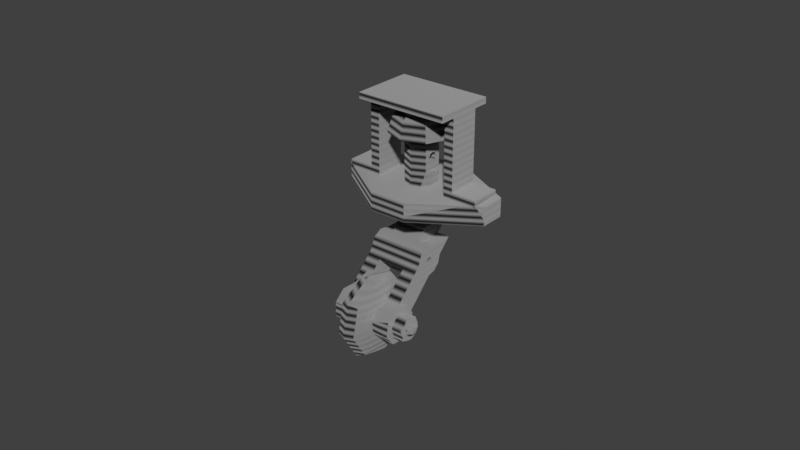 # Source: the_koleso_vedomoe_1.blend  (saved by Blender 4.1.23; exported with 4.5.12 LTS)
import bpy
from mathutils import Matrix  # noqa: F401  (used for matrix-valued properties, if any)

bpy.ops.wm.read_factory_settings(use_empty=True)
scene = bpy.context.scene
scene.name = 'Scene'

# ---- collections
col_collection = bpy.data.collections.new('Collection'); scene.collection.children.link(col_collection)

# ---- materials (node trees are filled in below, after node groups)
mat_material = bpy.data.materials.new('Material')
mat_material.use_transparent_shadow = False

# ---- material node trees
mat_material.use_nodes = True; mat_material.node_tree.nodes.clear()
_N = mat_material.node_tree.nodes; _L = mat_material.node_tree.links
n0 = _N.new('ShaderNodeBsdfPrincipled'); n0.name = 'Principled BSDF'; n0.location = (10, 300)
n0.distribution = 'GGX'
n0.subsurface_method = 'RANDOM_WALK_SKIN'
n0.inputs[2].default_value = 1.0
n0.inputs[3].default_value = 1.45
n0.inputs[27].default_value = (0.0, 0.0, 0.0, 1.0)
n0.inputs[28].default_value = 1.0
n1 = _N.new('ShaderNodeOutputMaterial'); n1.name = 'Material Output'; n1.location = (300, 300)
n2 = _N.new('ShaderNodeBump'); n2.name = 'Bump'; n2.location = (-231, -162)
n2.inputs[1].default_value = 1.0
n2.inputs[2].default_value = 1.0
n3 = _N.new('ShaderNodeTexWave'); n3.name = 'Wave Texture'; n3.location = (-453, -74)
n3.inputs[1].default_value = 150.0
n4 = _N.new('ShaderNodeValToRGB'); n4.name = 'Color Ramp'; n4.location = (-288, 121)
while len(n4.color_ramp.elements) > 1: n4.color_ramp.elements.remove(n4.color_ramp.elements[-1])
n4.color_ramp.elements[0].position = 0.0; n4.color_ramp.elements[0].color = (0.0, 0.0, 0.0, 1.0)
_e = n4.color_ramp.elements.new(1.0); _e.color = (1.0, 1.0, 1.0, 1.0)
n5 = _N.new('ShaderNodeMapping'); n5.name = 'Mapping'; n5.location = (-674, -69)
n5.inputs[2].default_value = (0.0, 1.571, 0.0)
n6 = _N.new('ShaderNodeTexCoord'); n6.name = 'Texture Coordinate'; n6.location = (-872, -56)
_L.new(n0.outputs[0], n1.inputs[0])
_L.new(n2.outputs[0], n0.inputs[5])
_L.new(n3.outputs[0], n2.inputs[4])
_L.new(n3.outputs[0], n4.inputs[0])
_L.new(n4.outputs[0], n0.inputs[1])
_L.new(n5.outputs[0], n3.inputs[0])
_L.new(n6.outputs[3], n5.inputs[0])
n1.is_active_output = True

# ---- world
world_world = bpy.data.worlds.new('World'); scene.world = world_world
world_world.use_nodes = True; world_world.node_tree.nodes.clear()
_N = world_world.node_tree.nodes; _L = world_world.node_tree.links
n0 = _N.new('ShaderNodeOutputWorld'); n0.name = 'World Output'; n0.location = (300, 300)
n1 = _N.new('ShaderNodeBackground'); n1.name = 'Background'; n1.location = (10, 300)
n1.inputs[0].default_value = (0.05088, 0.05088, 0.05088, 1.0)
_L.new(n1.outputs[0], n0.inputs[0])
n0.is_active_output = True
world_world.color = (0.05088, 0.05088, 0.05088)
world_world.use_sun_shadow = False
world_world.sun_shadow_jitter_overblur = 0.0

# ---- meshes
me_1 = bpy.data.meshes.new('колёсико для импорта_1')
me_1.from_pydata([(0.002029, -0.01218, -0.03585), (0.002029, -0.02129, -0.03371), (-0.0007991, -0.02198, -0.03466), (-0.0007991, -0.01199, -0.03701), (0.002029, -0.02622, -0.02575), (-0.0007991, -0.02737, -0.02594), (0.002029, -0.02407, -0.01664), (-0.0007991, -0.02502, -0.01595), (0.002029, -0.01612, -0.01171), (-0.0007991, -0.0163, -0.01056), (0.002029, -0.007005, -0.01386), (-0.0007991, -0.006321, -0.01291), (0.002029, -0.00208, -0.02182), (-0.0007991, -0.0009235, -0.02163), (-0.003627, -0.01218, -0.03585), (-0.003627, -0.02129, -0.03371), (-0.003627, -0.02622, -0.02575), (-0.003627, -0.02407, -0.01664), (-0.003627, -0.01612, -0.01171), (-0.003627, -0.007005, -0.01386), (-0.003627, -0.00208, -0.02182), (0.003201, -0.004872, -0.02227), (0.003201, -0.00652, -0.02927), (0.002437, -0.004612, -0.03065), (0.000437, -0.003433, -0.0315), (-0.002035, -0.003433, -0.0315), (-0.004035, -0.004612, -0.03065), (-0.004799, -0.00652, -0.02927), (-0.004799, -0.004872, -0.02227), (-0.004799, -0.008658, -0.01615), (-0.004799, -0.01566, -0.0145), (-0.004799, -0.02178, -0.01829), (-0.004799, -0.02343, -0.02529), (-0.004799, -0.01964, -0.03141), (-0.004799, -0.01264, -0.03306), (0.003201, -0.01264, -0.03306), (0.003201, -0.01964, -0.03141), (0.003201, -0.02343, -0.02529), (0.003201, -0.02178, -0.01829), (0.003201, -0.01566, -0.0145), (0.003201, -0.008658, -0.01615), (0.003886, 0.01416, 0.01172), (-0.0006991, 0.01565, 0.01172), (0.006719, 0.01026, 0.01172), (0.006719, 0.00544, 0.01172), (0.003886, 0.00154, 0.01172), (-0.0006991, 5.08e-05, 0.01172), (-0.0006991, -0.002349, 0.0117), (-0.007912, 0.0006383, 0.0117), (-0.0109, 0.007851, 0.0117), (-0.007912, 0.01506, 0.0117), (-0.0006991, 0.01805, 0.0117), (0.006513, 0.0006383, 0.0117), (0.009501, 0.007851, 0.0117), (0.006513, 0.01506, 0.0117), (-0.0006991, 0.002851, 0.01172), (-0.0006991, 0.002851, -0.0007819), (-0.0006991, 0.002851, -0.001782), (-0.0006991, 0.005562, -0.00907), (-0.0006991, 0.000512, -0.004121), (-0.0006991, -0.004437, -0.00907), (-0.0006991, -0.006043, -0.01068), (-0.0006991, -0.001043, -0.01568), (-0.0006991, 0.0005125, -0.01412), (-0.0006991, 0.003048, -0.01346), (-0.0006991, 0.004901, -0.01161), (-0.0006991, 0.01285, -0.001782), (-0.0006991, 0.01285, 0.01172), (-0.0006991, 0.01285, 0.02722), (-0.0006991, 0.002851, 0.02722), (0.00224, 0.003806, 0.01172), (0.004056, 0.006306, 0.01172), (0.004056, 0.009396, 0.01172), (0.00224, 0.0119, 0.01172), (-0.0127, 0.01285, 0.0117), (-0.0127, 0.002851, 0.0117), (-0.006699, -0.007649, 0.0117), (0.005301, -0.007649, 0.0117), (0.02126, 0.002851, 0.0117), (0.0113, 0.002851, 0.0117), (0.0113, 0.01285, 0.0117), (0.0223, 0.01285, 0.0117), (0.004301, 0.02335, 0.0117), (0.0243, 0.004851, 0.0117), (0.0243, 0.01285, 0.0117), (-0.0107, 0.02335, 0.0117), (-0.0257, 0.01285, 0.0117), (-0.0237, 0.01285, 0.0117), (-0.0257, 0.004851, 0.0117), (0.003272, 0.01089, 0.01617), (0.004301, 0.007851, 0.01617), (0.003272, 0.004813, 0.01617), (0.003272, 0.004813, 0.02417), (0.00224, 0.003806, 0.02722), (0.004056, 0.006306, 0.02722), (0.004301, 0.007851, 0.02417), (0.004056, 0.009396, 0.02722), (0.003272, 0.01089, 0.02417), (0.00224, 0.0119, 0.02722), (0.002837, 0.01139, -0.0007419), (0.004301, 0.007851, -0.0007585), (0.002836, 0.004315, -0.0007751), (0.004301, 0.009782, -0.004851), (0.008301, 0.009782, -0.004851), (0.008301, 0.005562, -0.00907), (0.004301, 0.01285, -0.001782), (0.008301, 0.004901, -0.01161), (0.008301, 0.003048, -0.01346), (0.008301, 0.0005125, -0.01412), (0.003801, -0.001043, -0.01568), (0.008301, -0.008221, -0.02285), (0.003801, -0.008221, -0.02285), (0.003801, -0.006043, -0.01068), (0.008301, -0.01322, -0.01785), (0.008301, -0.004437, -0.00907), (0.003801, -0.01322, -0.01785), (0.004301, 0.001889, -0.0043), (0.004301, 0.000512, -0.004121), (0.008301, -0.0002113, -0.004181), (0.008301, -0.00322, -0.005851), (0.008301, 0.003164, -0.004851), (0.004301, 0.003164, -0.004851), (0.004301, 0.002851, -0.001782), (0.004301, 0.002851, -0.0007819), (0.008301, 0.001563, -0.00912), (0.008301, 0.00127, -0.008413), (0.008301, 0.0005625, -0.00812), (0.008301, -0.0001446, -0.008413), (0.008301, -0.0004375, -0.00912), (0.008301, -0.0001446, -0.009828), (0.008301, 0.0005625, -0.01012), (0.008301, 0.00127, -0.009828), (0.003272, 0.00679, 0.02123), (0.003272, 0.006351, 0.02017), (0.003272, 0.007851, 0.02167), (0.003272, 0.008911, 0.02123), (0.003272, 0.009351, 0.02017), (0.003272, 0.008911, 0.01911), (0.003272, 0.007851, 0.01867), (0.003272, 0.00679, 0.01911), (-0.0107, 0.02335, 0.005701), (0.004301, 0.02335, 0.005701), (0.0243, 0.01285, 0.005701), (0.0243, 0.004851, 0.005701), (0.005301, -0.007649, 0.005701), (-0.006699, -0.007649, 0.005701), (-0.0257, 0.004851, 0.005701), (-0.0257, 0.01285, 0.005701), (-0.0237, 0.002851, 0.0117), (-0.02266, 0.002851, 0.0117), (-0.0237, 0.002851, 0.0137), (-0.0157, 0.002851, 0.0137), (-0.0127, 0.002851, 0.03632), (-0.0157, 0.002851, 0.03632), (-0.0237, 0.003535, 0.0117), (0.0223, 0.003535, 0.0117), (0.0113, 0.002851, 0.03632), (0.0143, 0.002851, 0.0137), (0.0223, 0.002851, 0.0117), (0.0223, 0.002851, 0.0137), (0.0143, 0.002851, 0.03632), (0.0113, 0.01285, 0.03632), (0.0223, 0.01285, 0.0137), (0.0143, 0.01285, 0.0137), (0.0143, 0.01285, 0.03632), (-0.0237, 0.01285, 0.0137), (-0.0157, 0.01285, 0.0137), (-0.0127, 0.01285, 0.03632), (-0.0157, 0.01285, 0.03632), (0.004301, 0.01285, -0.000735), (0.008301, -0.01213, -0.01813), (0.008301, -0.01111, -0.01861), (0.008301, -0.009189, -0.02041), (0.003801, -0.009073, -0.02698), (0.009301, -0.008343, -0.02227), (0.009301, -0.01111, -0.01861), (0.009301, -0.008975, -0.02682), (0.009301, -0.01264, -0.02959), (0.003801, -0.01243, -0.02953), (0.009301, -0.01719, -0.02896), (0.003801, -0.01663, -0.02924), (0.009301, -0.01996, -0.02529), (0.003801, -0.01961, -0.02626), (0.009301, -0.01932, -0.02074), (0.003801, -0.0199, -0.02206), (0.009301, -0.01566, -0.01798), (0.003801, -0.01735, -0.01871), (0.003447, 0.007851, 0.03632), (0.0143, 0.01785, 0.03632), (-0.0006991, 0.012, 0.03632), (-0.0157, 0.01785, 0.03632), (-0.004845, 0.007851, 0.03632), (-0.0157, -0.002149, 0.03632), (-0.0006991, 0.003705, 0.03632), (0.0143, -0.002149, 0.03632), (0.002233, 0.01078, 0.03632), (0.002233, 0.004919, 0.03632), (-0.003631, 0.004919, 0.03632), (-0.003631, 0.01078, 0.03632), (-0.0157, -0.002149, 0.03832), (-0.0157, 0.01785, 0.03832), (0.0143, 0.01785, 0.03832), (0.0143, -0.002149, 0.03832), (0.005248, 0.0138, 0.03263), (-0.0006991, 0.01626, 0.03263), (0.007711, 0.007851, 0.03263), (0.005248, 0.001904, 0.03263), (-0.0006991, -0.0005593, 0.03263), (-0.006646, 0.001904, 0.03263), (-0.009109, 0.007851, 0.03263), (-0.006646, 0.0138, 0.03263), (0.006372, 0.01492, 0.02722), (-0.0006991, 0.01785, 0.02722), (0.009301, 0.007851, 0.02722), (0.006372, 0.0007797, 0.02722), (-0.0006991, -0.002149, 0.02722), (-0.00777, 0.0007797, 0.02722), (-0.0107, 0.007851, 0.02722), (-0.00777, 0.01492, 0.02722), (-0.0006991, 0.01695, 0.02722), (0.005736, 0.01429, 0.02722), (0.005736, 0.001416, 0.02722), (-0.0006991, -0.001249, 0.02722), (-0.007134, 0.001416, 0.02722), (-0.009799, 0.007851, 0.02722), (-0.007134, 0.01429, 0.02722), (0.008401, 0.007851, 0.02722), (-0.01105, -0.01748, -0.02487), (-0.01105, -0.01573, -0.0269), (-0.0107, -0.01573, -0.0269), (-0.0107, -0.01748, -0.02487), (-0.01105, -0.01306, -0.02711), (-0.0107, -0.01306, -0.02711), (-0.01105, -0.01103, -0.02536), (-0.0107, -0.01103, -0.02536), (-0.01105, -0.01082, -0.02269), (-0.0107, -0.01082, -0.02269), (-0.01105, -0.01257, -0.02066), (-0.0107, -0.01257, -0.02066), (-0.01105, -0.01524, -0.02046), (-0.0107, -0.01524, -0.02046), (-0.01105, -0.01727, -0.0222), (-0.0107, -0.01727, -0.0222), (-0.0107, -0.0162, -0.01814), (-0.0107, -0.01161, -0.01835), (-0.0107, -0.00851, -0.02173), (-0.0107, -0.008713, -0.02632), (-0.0107, -0.0121, -0.02942), (-0.0107, -0.01669, -0.02922), (-0.0107, -0.01979, -0.02583), (-0.0107, -0.01959, -0.02124), (-0.009699, -0.01161, -0.01835), (-0.009699, -0.009353, -0.02018), (-0.009699, -0.008221, -0.02285), (-0.005199, -0.008221, -0.02285), (-0.005199, -0.009073, -0.02698), (-0.005199, -0.01243, -0.02953), (-0.005199, -0.01663, -0.02924), (-0.005199, -0.01322, -0.01785), (-0.009699, -0.01322, -0.01785), (-0.009699, -0.0124, -0.01804), (0.009301, -0.01419, -0.02046), (0.009301, -0.01183, -0.0214), (0.009301, -0.01082, -0.02374), (0.009301, -0.01177, -0.02611), (0.009301, -0.01411, -0.02711), (0.009301, -0.01647, -0.02616), (0.009301, -0.01653, -0.02146), (-0.009699, 0.0005125, -0.01412), (-0.009699, 0.0005625, -0.01012), (-0.009699, 0.003048, -0.01346), (-0.009699, 0.00127, -0.009828), (-0.009699, 0.004901, -0.01161), (-0.009699, 0.001563, -0.00912), (-0.009699, 0.005562, -0.00907), (-0.009699, 0.003164, -0.004851), (-0.009699, 0.009782, -0.004851), (-0.009699, 0.0005625, -0.00812), (-0.009699, -0.0002113, -0.004181), (-0.009699, -0.0001446, -0.008413), (-0.009699, -0.00322, -0.005851), (-0.009699, -0.0004375, -0.00912), (-0.009699, -0.004437, -0.00907), (-0.009699, -0.0001446, -0.009828), (-0.009699, 0.00127, -0.008413), (-0.005199, -0.001043, -0.01568), (-0.005199, -0.006043, -0.01068), (0.009402, -0.01328, -0.02039), (0.009715, -0.01132, -0.02089), (0.009715, -0.01524, -0.01989), (0.009402, -0.01665, -0.02134), (0.009715, -0.01806, -0.02278), (0.009402, -0.01752, -0.02473), (0.009715, -0.01697, -0.02667), (0.009402, -0.01502, -0.02717), (0.009715, -0.01306, -0.02767), (0.009402, -0.01165, -0.02623), (0.009715, -0.01023, -0.02478), (0.009402, -0.01078, -0.02284), (-0.005699, 0.000512, -0.004121), (-0.005699, 0.001889, -0.0043), (-0.005699, 0.003164, -0.004851), (-0.005699, 0.009782, -0.004851), (-0.005699, 0.01285, -0.001782), (0.01289, -0.01132, -0.02089), (0.0132, -0.01078, -0.02284), (0.01289, -0.01023, -0.02478), (0.0132, -0.01165, -0.02623), (0.01289, -0.01306, -0.02767), (0.0132, -0.01502, -0.02717), (0.01289, -0.01697, -0.02667), (0.0132, -0.01752, -0.02473), (0.01289, -0.01806, -0.02278), (0.0132, -0.01665, -0.02134), (0.01289, -0.01524, -0.01989), (0.0132, -0.01328, -0.02039), (-0.005699, 0.002851, -0.001782), (-0.005699, 0.007851, -0.0007585), (-0.005699, 0.01285, -0.000735), (-0.005699, 0.002851, -0.0007819), (-0.0007323, 0.01285, -0.000735), (-0.004235, 0.01139, -0.0007419), (-0.004235, 0.004315, -0.0007751), (-0.005284, 0.01416, 0.01172), (-0.008117, 0.01026, 0.01172), (-0.008117, 0.00544, 0.01172), (-0.005284, 0.00154, 0.01172), (-0.003638, 0.003806, 0.01172), (-0.005454, 0.006306, 0.01172), (-0.005454, 0.009396, 0.01172), (-0.003638, 0.0119, 0.01172), (-0.00467, 0.01089, 0.01617), (-0.005699, 0.007851, 0.01617), (-0.00467, 0.004813, 0.01617), (-0.003638, 0.003806, 0.02722), (-0.00467, 0.004813, 0.02417), (-0.005454, 0.006306, 0.02722), (-0.005454, 0.009396, 0.02722), (-0.005699, 0.007851, 0.02417), (-0.003638, 0.0119, 0.02722), (-0.00467, 0.01089, 0.02417), (-0.004676, 0.00679, 0.01911), (-0.004676, 0.007851, 0.01867), (-0.004676, 0.008911, 0.01911), (-0.004676, 0.009351, 0.02017), (-0.004676, 0.008911, 0.02123), (-0.004676, 0.007851, 0.02167), (-0.004676, 0.006351, 0.02017), (-0.004676, 0.00679, 0.02123), (0.0133, -0.01225, -0.02316), (0.0133, -0.01237, -0.02469), (0.0133, -0.01353, -0.02568), (0.0133, -0.01505, -0.02557), (0.0133, -0.01605, -0.0244), (0.0133, -0.01593, -0.02288), (0.0133, -0.01477, -0.02188), (0.0133, -0.01324, -0.022), (0.01355, -0.01477, -0.02188), (0.01355, -0.01324, -0.022), (0.01355, -0.01225, -0.02316), (0.01355, -0.01237, -0.02469), (0.01355, -0.01353, -0.02568), (0.01355, -0.01505, -0.02557), (0.01355, -0.01605, -0.0244), (0.01355, -0.01593, -0.02288), (0.0143, -0.01358, -0.02267), (0.0143, -0.01454, -0.02259), (0.0143, -0.01296, -0.02339), (0.0143, -0.01303, -0.02435), (0.0143, -0.01376, -0.02497), (0.0143, -0.01471, -0.0249), (0.0143, -0.01534, -0.02417), (0.0143, -0.01526, -0.02322), (-0.005028, -0.0162, -0.01814), (-0.005028, -0.01979, -0.02583), (-0.005028, -0.01959, -0.02124), (0.003801, -0.01634, -0.02159), (0.003801, -0.01725, -0.02378), (-0.0006991, 0.002851, 0.005697), (0.002837, 0.01139, 0.005737), (0.004301, 0.007851, 0.00572), (0.002836, 0.004315, 0.005704), (-0.005699, 0.007851, 0.00572), (-0.0007323, 0.01285, 0.005744), (-0.004235, 0.01139, 0.005737), (-0.004235, 0.004315, 0.005704)], [(177, 294)], [(7, 5, 4, 6), (2, 15, 14, 3), (6, 4, 37, 38), (8, 6, 38, 39), (19, 18, 9, 11), (20, 19, 11, 13), (10, 8, 39, 40), (17, 18, 30, 31), (13, 12, 23, 24), (3, 14, 26, 25), (20, 13, 25, 26), (24, 25, 13), (23, 12, 21, 22), (14, 34, 27, 26), (14, 15, 33, 34), (18, 19, 29, 30), (0, 3, 24, 23), (19, 20, 28, 29), (0, 23, 22, 35), (25, 24, 3), (13, 11, 10, 12), (27, 28, 20, 26), (10, 11, 9, 8), (4, 5, 2, 1), (9, 7, 6, 8), (40, 21, 10), (12, 10, 21), (186, 115, 39), (186, 38, 184), (38, 186, 39), (184, 38, 37, 182), (2, 3, 0, 1), (111, 21, 40, 39, 115), (175, 288, 298, 174), (9, 18, 17, 7), (7, 17, 16, 5), (42, 51, 50, 323), (41, 54, 51, 42), (41, 42, 67, 73), (117, 59, 119), (119, 280, 60), (273, 124, 125, 284), (130, 269, 283, 129), (89, 67, 68), (60, 280, 282), (130, 131, 271, 269), (340, 344, 345, 346), (128, 129, 283, 281), (131, 124, 273, 271), (326, 46, 55, 327), (325, 326, 327, 328), (70, 45, 44, 71), (323, 324, 329, 330), (324, 325, 328, 329), (74, 75, 49), (75, 149, 76), (76, 77, 47), (77, 78, 79), (79, 80, 53), (80, 81, 82), (81, 155, 83), (83, 84, 81), (84, 82, 81), (82, 85, 51), (85, 86, 87), (86, 88, 87), (88, 154, 87), (87, 74, 85), (50, 51, 85), (51, 54, 82), (54, 53, 80), (53, 52, 79), (52, 47, 77), (47, 48, 76), (48, 49, 75), (49, 50, 74), (75, 76, 48), (77, 79, 52), (80, 82, 54), (85, 74, 50), (89, 72, 73), (90, 71, 72), (91, 70, 71), (91, 55, 70), (91, 69, 55), (92, 93, 69), (92, 94, 93), (95, 96, 94), (97, 98, 96), (97, 68, 98), (96, 95, 97), (94, 92, 95), (69, 91, 92), (71, 90, 91), (72, 89, 90), (68, 97, 89), (69, 93, 221, 222), (225, 219, 68, 339), (259, 258, 286, 282), (94, 96, 220, 226), (66, 58, 302, 303), (104, 58, 102, 103), (142, 84, 83, 143), (154, 150, 165, 87), (166, 74, 87, 165), (253, 268, 285, 254), (286, 285, 62, 61), (109, 108, 110, 111), (116, 117, 118), (219, 220, 98, 68), (119, 118, 117), (118, 120, 116), (120, 121, 116), (122, 57, 59), (59, 117, 122), (56, 57, 122), (122, 123, 56), (125, 126, 277, 284), (279, 277, 126, 127), (281, 279, 127, 128), (251, 282, 268, 252), (64, 65, 106, 107), (119, 60, 114), (59, 280, 119), (149, 150, 148), (149, 151, 150), (152, 153, 151), (151, 75, 152), (151, 149, 75), (149, 154, 146), (88, 146, 154), (146, 88, 86, 147), (58, 65, 272, 274), (155, 78, 143), (84, 142, 141, 82), (143, 83, 155), (156, 79, 157), (79, 78, 157), (158, 159, 78), (159, 157, 78), (157, 160, 156), (161, 80, 79), (79, 156, 161), (59, 299, 280), (80, 161, 163), (161, 164, 163), (155, 81, 162), (162, 159, 155), (159, 158, 155), (144, 143, 78, 77), (145, 76, 149, 146), (64, 63, 268, 270), (140, 147, 86, 85), (65, 64, 270, 272), (154, 148, 150), (166, 167, 74), (166, 168, 167), (81, 80, 163, 162), (152, 75, 74), (74, 167, 152), (89, 97, 136), (97, 92, 134), (92, 91, 133), (91, 89, 138), (139, 133, 91), (133, 132, 92), (132, 134, 92), (134, 135, 97), (135, 136, 97), (136, 137, 89), (137, 138, 89), (138, 139, 91), (90, 89, 91), (95, 92, 97), (123, 101, 56), (123, 100, 101), (169, 99, 100), (169, 320, 99), (120, 103, 102, 121), (122, 117, 116), (116, 121, 122), (121, 102, 100), (102, 105, 100), (105, 169, 100), (100, 123, 122), (122, 121, 100), (301, 302, 276, 275), (170, 171, 114), (171, 172, 114), (172, 110, 108), (108, 107, 130), (107, 106, 131), (106, 104, 124), (104, 103, 120), (120, 118, 126), (118, 119, 127), (119, 114, 128), (114, 113, 170), (125, 124, 104), (124, 131, 106), (131, 130, 107), (130, 129, 108), (129, 128, 114), (128, 127, 119), (127, 126, 118), (126, 125, 120), (114, 172, 108), (104, 120, 125), (108, 129, 114), (180, 178, 177, 179), (110, 172, 174), (172, 171, 175), (175, 174, 172), (174, 176, 110), (110, 176, 173, 111), (182, 180, 179, 181), (186, 185, 113, 115), (186, 184, 183, 185), (185, 175, 113), (175, 171, 170), (170, 113, 175), (296, 295, 177), (115, 112, 109), (185, 289, 287, 175), (288, 175, 287), (115, 109, 111), (184, 182, 181, 183), (187, 161, 156), (188, 164, 161), (189, 190, 188), (167, 168, 190), (191, 152, 167), (192, 153, 152), (193, 194, 192), (156, 160, 194), (188, 195, 189), (161, 187, 195), (156, 196, 187), (194, 193, 196), (192, 197, 193), (152, 191, 197), (167, 198, 191), (190, 189, 198), (195, 188, 161), (198, 167, 190), (197, 192, 152), (196, 156, 194), (168, 166, 151), (151, 153, 168), (153, 192, 199), (205, 203, 195, 187), (200, 190, 168), (165, 150, 151), (151, 166, 165), (149, 148, 154), (158, 78, 155), (162, 163, 157), (157, 159, 162), (160, 157, 163), (163, 164, 160), (164, 188, 201), (194, 202, 199, 192), (202, 194, 160), (37, 36, 180, 182), (173, 22, 21, 111), (181, 177, 293), (190, 200, 201, 188), (204, 210, 198, 189), (206, 205, 187, 196), (207, 206, 196, 193), (203, 204, 189, 195), (218, 217, 209, 210), (61, 62, 109, 112), (209, 208, 197, 191), (210, 209, 191, 198), (211, 212, 204, 203), (215, 214, 206, 207), (216, 215, 207, 208), (160, 164, 201, 202), (208, 207, 193, 197), (212, 218, 210, 204), (213, 211, 203, 205), (168, 153, 199, 200), (177, 176, 174), (218, 212, 219), (212, 211, 220), (211, 213, 220), (213, 214, 221), (214, 215, 222), (215, 216, 223), (216, 217, 224), (217, 218, 225), (220, 219, 212), (219, 225, 218), (225, 224, 217), (224, 223, 216), (223, 222, 215), (222, 221, 214), (221, 226, 213), (226, 220, 213), (336, 224, 225, 337), (98, 220, 96), (221, 94, 226), (202, 201, 199), (200, 199, 201), (94, 221, 93), (339, 337, 225), (293, 294, 309, 310), (227, 228, 229), (227, 229, 230), (228, 231, 232), (228, 232, 229), (231, 233, 234), (231, 234, 232), (233, 235, 236), (233, 236, 234), (235, 237, 238), (235, 238, 236), (237, 239, 240), (237, 240, 238), (239, 241, 242), (239, 242, 240), (241, 227, 230), (241, 230, 242), (228, 241, 237, 233), (229, 232, 247, 248), (242, 230, 249, 250), (230, 229, 248, 249), (234, 236, 245, 246), (240, 242, 250, 243), (236, 238, 244, 245), (16, 17, 31, 32), (232, 234, 246, 247), (237, 235, 233), (241, 239, 237), (228, 227, 241), (238, 240, 243, 244), (233, 231, 228), (255, 246, 253, 254), (244, 251, 252), (252, 253, 245), (248, 247, 256, 257), (249, 248, 257, 374), (247, 246, 255, 256), (178, 173, 176, 177), (259, 260, 244), (260, 251, 244), (244, 243, 259), (246, 245, 253), (245, 244, 252), (180, 36, 35, 178), (178, 35, 22, 173), (181, 179, 177), (252, 268, 253), (269, 270, 268), (271, 272, 270), (273, 274, 272), (275, 276, 274), (277, 278, 275), (279, 280, 278), (281, 282, 280), (260, 259, 282), (282, 251, 260), (272, 271, 273), (270, 269, 271), (268, 283, 269), (282, 281, 283), (280, 279, 281), (278, 277, 279), (275, 284, 277), (274, 273, 284), (284, 275, 274), (282, 283, 268), (274, 276, 302, 58), (102, 58, 66, 105), (254, 285, 286), (286, 258, 254), (112, 114, 60, 61), (112, 115, 113, 114), (287, 288, 262), (261, 289, 287), (267, 290, 289), (267, 291, 290), (266, 293, 292), (266, 294, 293), (265, 295, 294), (264, 296, 295), (264, 297, 296), (263, 298, 297), (262, 288, 298), (298, 263, 262), (297, 264, 263), (295, 265, 264), (294, 266, 265), (289, 261, 267), (287, 262, 261), (286, 61, 60, 282), (299, 278, 280), (300, 275, 278), (300, 301, 275), (278, 299, 300), (63, 108, 109, 62), (303, 318, 320, 66), (63, 62, 285, 268), (65, 58, 104, 106), (144, 77, 76, 145), (63, 64, 107, 108), (288, 287, 315, 304), (296, 297, 306, 307), (289, 290, 313, 314), (294, 295, 308, 309), (298, 288, 304, 305), (292, 293, 310, 311), (295, 296, 307, 308), (290, 291, 312, 313), (371, 372, 364, 363), (287, 289, 314, 315), (291, 292, 311, 312), (297, 298, 305, 306), (316, 300, 299), (316, 301, 300), (317, 302, 301), (317, 303, 302), (317, 318, 303), (316, 319, 317), (317, 301, 316), (299, 59, 57), (57, 316, 299), (320, 169, 105, 66), (72, 43, 41, 73), (89, 73, 67), (217, 216, 208, 209), (55, 46, 45, 70), (71, 44, 43, 72), (42, 323, 330, 67), (68, 67, 331), (67, 330, 331), (330, 329, 331), (329, 328, 332), (328, 327, 333), (327, 55, 333), (55, 69, 333), (69, 334, 335), (334, 336, 335), (336, 337, 338), (337, 339, 340), (339, 68, 340), (331, 340, 68), (340, 338, 337), (338, 335, 336), (335, 333, 69), (333, 332, 328), (332, 331, 329), (206, 214, 213, 205), (319, 316, 57), (57, 56, 319), (304, 315, 356, 349), (305, 304, 349), (309, 308, 351, 352), (355, 313, 354), (314, 313, 355), (85, 82, 141, 140), (305, 349, 350, 306), (310, 352, 353, 311), (319, 56, 322), (322, 317, 319), (318, 317, 321), (321, 320, 318), (338, 340, 335), (335, 346, 348, 347), (133, 139, 341, 347), (137, 136, 344, 343), (132, 133, 347, 348), (136, 135, 345, 344), (139, 138, 342, 341), (138, 137, 343, 342), (135, 134, 346, 345), (134, 132, 348, 346), (332, 333, 331), (308, 307, 350, 351), (313, 312, 354), (310, 309, 352), (312, 311, 353, 354), (307, 306, 350), (357, 358, 356), (357, 356, 355), (358, 359, 349), (358, 349, 356), (359, 360, 350), (359, 350, 349), (360, 361, 351), (360, 351, 350), (361, 362, 352), (361, 352, 351), (362, 363, 353), (362, 353, 352), (363, 364, 354), (363, 354, 353), (364, 357, 355), (364, 355, 354), (365, 367, 359, 358), (367, 368, 360, 359), (368, 369, 361, 360), (369, 370, 362, 361), (370, 371, 363, 362), (372, 366, 357, 364), (366, 365, 358, 357), (367, 365, 366), (366, 368, 367), (366, 369, 368), (366, 370, 369), (366, 371, 370), (366, 372, 371), (5, 16, 15, 2), (32, 33, 15, 16), (254, 29, 28), (29, 254, 258), (255, 27, 34, 256), (257, 256, 34, 33), (255, 254, 28, 27), (1, 0, 35, 36), (37, 4, 1, 36), (355, 356, 315, 314), (243, 250, 375, 373), (250, 249, 374, 375), (259, 243, 373, 258), (373, 30, 29, 258), (31, 30, 373, 375), (31, 375, 374, 32), (257, 33, 32, 374), (290, 183, 181, 291), (289, 185, 183, 290), (291, 181, 293, 292), (297, 174, 298), (293, 177, 295, 294), (296, 177, 174, 297), (346, 335, 340), (340, 331, 344), (344, 331, 342, 343), (335, 347, 333), (347, 341, 342, 333), (331, 333, 342), (43, 44, 53), (53, 44, 52), (53, 54, 43), (43, 54, 41), (323, 50, 49, 324), (325, 324, 49), (48, 326, 325, 49), (326, 48, 47, 46), (45, 46, 47, 52), (44, 45, 52), (334, 69, 222, 223), (224, 336, 334, 223), (317, 322, 385, 382), (56, 101, 381, 378), (322, 56, 378, 385), (101, 100, 380, 381), (100, 99, 379, 380), (99, 320, 383, 379), (321, 317, 382, 384), (320, 321, 384, 383), (146, 147, 382, 385), (146, 385, 145), (145, 385, 378, 144), (378, 381, 144), (144, 381, 143), (381, 380, 143), (143, 380, 142), (380, 379, 142), (142, 379, 383, 141), (141, 383, 384, 140), (140, 384, 382, 147)])
me_1.polygons.foreach_set('use_smooth', [1, 1, 1, 1, 1, 1, 1, 1, 1, 1, 1, 1, 1, 1, 1, 1, 1, 1, 1, 1, 1, 1, 1, 1, 1, 1, 1, 1, 1, 1, 1, 1, 1, 1, 1, 1, 1, 1, 1, 1, 1, 1, 1, 1, 1, 1, 1, 1, 1, 1, 1, 1, 1, 1, 1, 1, 1, 1, 1, 1, 1, 1, 1, 1, 1, 1, 1, 1, 1, 1, 1, 1, 1, 1, 1, 1, 1, 1, 1, 1, 1, 1, 1, 1, 1, 1, 1, 1, 1, 1, 1, 1, 1, 1, 1, 1, 1, 1, 1, 1, 1, 1, 1, 1, 1, 1, 1, 1, 1, 1, 1, 1, 1, 1, 1, 1, 1, 1, 1, 1, 1, 1, 1, 1, 1, 1, 1, 1, 1, 1, 1, 1, 1, 1, 1, 1, 1, 1, 1, 1, 1, 1, 1, 1, 1, 1, 1, 1, 1, 1, 1, 1, 1, 1, 1, 1, 1, 1, 1, 1, 1, 1, 1, 1, 1, 1, 1, 1, 1, 1, 1, 1, 1, 1, 1, 1, 1, 1, 1, 1, 1, 1, 1, 1, 1, 1, 1, 1, 1, 1, 1, 1, 1, 1, 1, 1, 1, 1, 1, 1, 1, 1, 1, 1, 1, 1, 1, 1, 1, 1, 1, 1, 1, 1, 1, 1, 1, 1, 1, 1, 1, 1, 1, 1, 1, 1, 1, 1, 1, 1, 1, 1, 1, 1, 1, 1, 1, 1, 1, 1, 1, 1, 1, 1, 1, 1, 1, 1, 1, 1, 1, 1, 1, 1, 1, 1, 1, 1, 1, 1, 1, 1, 1, 1, 1, 1, 1, 1, 1, 1, 1, 1, 1, 1, 1, 1, 1, 1, 1, 1, 1, 1, 1, 1, 1, 1, 1, 1, 1, 1, 1, 1, 1, 1, 1, 1, 1, 1, 1, 1, 0, 1, 1, 1, 1, 1, 1, 1, 1, 1, 1, 1, 1, 1, 1, 1, 1, 1, 1, 1, 1, 1, 1, 1, 1, 1, 1, 1, 1, 1, 1, 1, 1, 1, 1, 1, 1, 1, 1, 1, 1, 1, 1, 1, 1, 1, 1, 1, 1, 1, 1, 1, 1, 1, 1, 1, 1, 1, 1, 1, 1, 1, 1, 1, 1, 1, 1, 1, 1, 1, 1, 1, 1, 1, 1, 1, 1, 1, 1, 1, 1, 1, 1, 1, 1, 1, 1, 1, 1, 1, 1, 1, 1, 1, 1, 1, 1, 1, 1, 1, 1, 1, 1, 1, 1, 1, 1, 1, 1, 1, 1, 1, 1, 1, 1, 1, 1, 1, 1, 1, 1, 1, 1, 1, 1, 1, 1, 1, 1, 1, 1, 1, 1, 1, 1, 1, 1, 1, 1, 1, 1, 1, 1, 1, 1, 1, 1, 1, 1, 1, 1, 1, 1, 1, 1, 1, 1, 1, 1, 1, 1, 1, 1, 1, 1, 1, 1, 1, 1, 1, 1, 1, 1, 1, 1, 1, 1, 1, 1, 1, 1, 1, 1, 1, 1, 1, 1, 1, 1, 1, 1, 1, 1, 1, 1, 1, 1, 1, 1, 1, 1, 1, 1, 1, 1, 1, 1, 1, 1, 1, 1, 1, 1, 1, 1, 1, 1, 1, 1, 1, 1, 1, 1, 1, 1, 1, 1, 1, 1, 1, 1, 1, 1, 1, 1, 1, 1, 1, 1, 1, 1, 1, 1, 1, 1, 1, 1, 1, 1, 1, 1, 1, 1, 0, 1, 1, 1, 1, 1, 1, 1, 1, 1, 1, 1, 1, 1, 1, 1, 1, 1, 1, 1])
_k = set([(0, 1), (0, 3), (0, 23), (1, 2), (1, 4), (2, 3), (2, 5), (2, 15), (3, 14), (4, 5), (4, 6), (5, 7), (5, 16), (6, 7), (6, 8), (7, 9), (7, 17), (8, 9), (8, 10), (9, 11), (9, 18), (10, 11), (10, 12), (11, 13), (11, 19), (12, 13), (12, 23), (13, 20), (14, 15), (14, 26), (15, 16), (16, 17), (17, 18), (18, 19), (19, 20), (20, 26), (23, 24), (24, 25), (25, 26), (41, 43), (42, 67), (43, 44), (44, 45), (45, 46), (46, 55), (46, 326), (47, 48), (47, 52), (48, 49), (49, 50), (50, 51), (51, 54), (52, 53), (53, 54), (55, 69), (55, 70), (55, 327), (56, 57), (56, 101), (56, 123), (56, 319), (56, 322), (57, 59), (57, 122), (57, 316), (58, 65), (58, 66), (58, 104), (58, 274), (60, 61), (61, 62), (61, 112), (61, 286), (62, 63), (62, 109), (62, 285), (63, 64), (63, 108), (63, 268), (64, 65), (64, 107), (64, 270), (65, 106), (65, 272), (66, 105), (66, 303), (67, 68), (67, 330), (68, 98), (68, 339), (69, 93), (69, 334), (70, 71), (70, 91), (71, 72), (72, 73), (73, 89), (74, 75), (74, 87), (74, 167), (75, 149), (75, 152), (76, 77), (76, 145), (77, 144), (78, 79), (78, 155), (79, 80), (79, 156), (80, 81), (80, 161), (81, 155), (81, 162), (82, 84), (82, 85), (83, 84), (83, 143), (84, 142), (85, 86), (85, 140), (86, 88), (86, 147), (87, 154), (87, 165), (88, 146), (89, 90), (89, 91), (89, 97), (90, 91), (91, 92), (92, 93), (92, 95), (92, 97), (93, 94), (94, 96), (95, 97), (96, 98), (97, 98), (99, 100), (99, 320), (100, 101), (100, 123), (100, 169), (102, 103), (102, 105), (102, 121), (103, 104), (103, 120), (104, 106), (105, 169), (106, 107), (107, 108), (108, 110), (109, 111), (109, 112), (110, 111), (110, 172), (110, 174), (111, 115), (111, 173), (112, 115), (113, 114), (113, 115), (113, 170), (113, 185), (114, 119), (115, 186), (116, 117), (116, 121), (117, 118), (117, 122), (118, 119), (118, 120), (122, 123), (124, 125), (124, 131), (125, 126), (126, 127), (127, 128), (128, 129), (129, 130), (130, 131), (132, 133), (132, 134), (133, 139), (134, 135), (135, 136), (136, 137), (137, 138), (138, 139), (140, 141), (140, 147), (141, 142), (142, 143), (143, 144), (144, 145), (145, 146), (146, 147), (148, 150), (149, 154), (150, 151), (150, 165), (151, 153), (151, 166), (152, 153), (152, 167), (153, 192), (156, 160), (156, 161), (157, 159), (157, 160), (157, 163), (158, 159), (159, 162), (160, 194), (161, 164), (162, 163), (163, 164), (164, 188), (165, 166), (166, 168), (167, 168), (168, 190), (169, 320), (170, 171), (171, 172), (172, 174), (173, 176), (173, 178), (174, 175), (174, 176), (175, 185), (176, 177), (177, 178), (177, 179), (177, 181), (177, 293), (178, 180), (179, 180), (179, 181), (180, 182), (181, 182), (181, 183), (181, 293), (182, 184), (183, 184), (183, 185), (184, 186), (185, 186), (187, 195), (187, 196), (187, 205), (188, 190), (188, 201), (189, 195), (189, 198), (189, 204), (190, 200), (191, 197), (191, 198), (191, 209), (192, 194), (192, 199), (193, 196), (193, 197), (193, 207), (194, 202), (195, 203), (196, 206), (197, 208), (198, 210), (199, 200), (199, 202), (200, 201), (201, 202), (203, 204), (203, 205), (203, 211), (204, 210), (204, 212), (205, 206), (205, 213), (206, 207), (206, 214), (207, 208), (207, 215), (208, 209), (208, 216), (209, 210), (209, 217), (210, 218), (211, 212), (211, 213), (212, 218), (213, 214), (214, 215), (215, 216), (216, 217), (217, 218), (219, 220), (219, 225), (220, 226), (221, 222), (221, 226), (222, 223), (223, 224), (224, 225), (227, 228), (227, 230), (227, 241), (228, 229), (228, 231), (229, 230), (229, 232), (230, 242), (231, 232), (231, 233), (232, 234), (233, 234), (233, 235), (234, 236), (235, 236), (235, 237), (236, 238), (237, 238), (237, 239), (238, 240), (239, 240), (239, 241), (240, 242), (241, 242), (243, 244), (243, 250), (243, 373), (244, 245), (245, 246), (245, 252), (245, 253), (246, 247), (246, 255), (247, 248), (247, 256), (248, 249), (248, 257), (249, 250), (249, 374), (250, 375), (251, 252), (251, 260), (252, 253), (253, 254), (253, 268), (254, 255), (254, 258), (254, 285), (255, 256), (256, 257), (257, 374), (258, 259), (258, 286), (258, 373), (259, 260), (259, 282), (268, 270), (269, 271), (269, 283), (270, 272), (271, 273), (272, 274), (273, 284), (274, 276), (275, 276), (275, 278), (276, 302), (277, 279), (277, 284), (278, 280), (278, 299), (279, 281), (280, 282), (281, 283), (285, 286), (287, 288), (287, 289), (288, 298), (288, 304), (289, 290), (289, 314), (290, 291), (291, 292), (291, 312), (292, 293), (293, 294), (293, 310), (294, 295), (295, 296), (295, 308), (296, 297), (297, 298), (297, 306), (299, 300), (299, 316), (300, 301), (301, 302), (302, 303), (303, 318), (304, 305), (304, 315), (305, 306), (306, 307), (307, 308), (308, 309), (309, 310), (310, 311), (311, 312), (312, 313), (313, 314), (314, 315), (316, 319), (317, 318), (317, 319), (317, 321), (317, 322), (318, 320), (320, 321), (323, 324), (324, 325), (325, 326), (327, 328), (327, 333), (328, 329), (329, 330), (330, 331), (331, 332), (331, 333), (331, 340), (332, 333), (333, 335), (334, 335), (334, 336), (335, 338), (335, 340), (336, 337), (337, 339), (338, 340), (339, 340), (341, 342), (341, 347), (342, 343), (343, 344), (344, 345), (345, 346), (346, 348), (347, 348), (349, 350), (349, 356), (349, 359), (350, 351), (350, 360), (351, 352), (351, 361), (352, 353), (352, 362), (353, 354), (353, 363), (354, 355), (354, 364), (355, 356), (355, 357), (356, 358), (357, 358), (357, 364), (357, 366), (358, 359), (358, 365), (359, 360), (359, 367), (360, 361), (360, 368), (361, 362), (361, 369), (362, 363), (362, 370), (363, 364), (363, 371), (364, 372), (365, 366), (365, 367), (366, 372), (367, 368), (368, 369), (369, 370), (370, 371), (371, 372), (373, 375), (374, 375), (378, 381), (378, 385), (379, 380), (379, 383), (380, 381), (382, 384), (382, 385)])
me_1.attributes.new('sharp_edge', 'BOOLEAN', 'EDGE').data.foreach_set('value', [ (min(e.vertices), max(e.vertices)) in _k for e in me_1.edges])
_uv = me_1.uv_layers.new(name='UVMap')
_uv.uv.foreach_set('vector', [0.8354, 0.8852, 0.8354, 0.8084, 0.8581, 0.8118, 0.8581, 0.8818, 0.7119, 0.8852, 0.6892, 0.8818, 0.6892, 0.8118, 0.7119, 0.8084, 0.5177, 0.4165, 0.5177, 0.3464, 0.539, 0.3548, 0.5392, 0.4081, 0.5653, 0.468, 0.5177, 0.4165, 0.5392, 0.4081, 0.5753, 0.4474, 0.06133, 0.8046, 0.06133, 0.8746, 0.03867, 0.8779, 0.03867, 0.8012, 0.6839, 0.8118, 0.6839, 0.8818, 0.6612, 0.8852, 0.6612, 0.8084, 0.6351, 0.4736, 0.5653, 0.468, 0.5753, 0.4474, 0.6285, 0.4516, 0.4932, 0.7115, 0.442, 0.759, 0.4336, 0.7377, 0.4726, 0.7017, 0.7374, 0.0856, 0.7147, 0.08228, 0.7101, 0.01364, 0.7281, 0.009427, 0.7972, 0.009427, 0.8199, 0.01274, 0.8245, 0.08138, 0.8065, 0.0856, 0.7601, 0.08228, 0.7374, 0.0856, 0.7466, 0.009427, 0.7646, 0.01364, 0.7281, 0.009427, 0.7466, 0.009427, 0.7374, 0.0856, 0.6969, 0.3615, 0.6902, 0.4303, 0.6704, 0.4187, 0.6786, 0.3656, 0.3611, 0.5843, 0.3727, 0.6047, 0.3376, 0.6469, 0.3197, 0.6411, 0.386, 0.5778, 0.4549, 0.5882, 0.4435, 0.6079, 0.3908, 0.6001, 0.442, 0.759, 0.3718, 0.759, 0.3802, 0.7376, 0.4336, 0.7377, 0.7746, 0.01274, 0.7972, 0.009427, 0.788, 0.0856, 0.77, 0.08138, 0.3718, 0.759, 0.3203, 0.7109, 0.3412, 0.7009, 0.3802, 0.7376, 0.6611, 0.3018, 0.6969, 0.3615, 0.6786, 0.3656, 0.6479, 0.3208, 0.8065, 0.0856, 0.788, 0.0856, 0.7972, 0.009427, 0.7678, 0.8084, 0.7678, 0.8852, 0.7452, 0.8818, 0.7452, 0.8118, 0.3376, 0.6469, 0.3412, 0.7009, 0.3203, 0.7109, 0.3197, 0.6411, 0.8298, 0.01223, 0.8525, 0.008879, 0.8525, 0.0856, 0.8298, 0.08224, 0.8861, 0.8818, 0.8634, 0.8852, 0.8634, 0.8084, 0.8861, 0.8118, 0.3133, 0.8012, 0.3133, 0.8779, 0.2906, 0.8746, 0.2906, 0.8046, 0.6285, 0.4516, 0.6704, 0.4187, 0.6351, 0.4736, 0.6902, 0.4303, 0.6351, 0.4736, 0.6704, 0.4187, 0.5722, 0.4134, 0.6002, 0.4284, 0.5753, 0.4474, 0.5722, 0.4134, 0.5392, 0.4081, 0.5599, 0.3841, 0.5392, 0.4081, 0.5722, 0.4134, 0.5753, 0.4474, 0.5599, 0.3841, 0.5392, 0.4081, 0.539, 0.3548, 0.5686, 0.3536, 0.8578, 0.0856, 0.8578, 0.008879, 0.8804, 0.01223, 0.8804, 0.08224, 0.6482, 0.4054, 0.6704, 0.4187, 0.6285, 0.4516, 0.5753, 0.4474, 0.6002, 0.4284, 0.7048, 0.03471, 0.6884, 0.0289, 0.6771, 0.01851, 0.6892, 0.004136, 0.7172, 0.8084, 0.7399, 0.8118, 0.7399, 0.8818, 0.7172, 0.8852, 0.4577, 0.8411, 0.435, 0.8377, 0.435, 0.7677, 0.4577, 0.7644, 0.177, 0.1897, 0.1949, 0.1897, 0.1726, 0.2436, 0.1658, 0.224, 0.1658, 0.1554, 0.1726, 0.1357, 0.1949, 0.1897, 0.177, 0.1897, 0.1658, 0.1554, 0.177, 0.1897, 0.156, 0.1897, 0.1489, 0.1677, 0.8352, 0.5838, 0.8352, 0.5464, 0.866, 0.6137, 0.7799, 0.6685, 0.7799, 0.8031, 0.7542, 0.7358, 0.5124, 0.5189, 0.5124, 0.6536, 0.5066, 0.6536, 0.5066, 0.5189, 0.8881, 0.4791, 0.8881, 0.6137, 0.8824, 0.6137, 0.8824, 0.4791, 0.3197, 0.7979, 0.3528, 0.7646, 0.3528, 0.8806, 0.7542, 0.7358, 0.7799, 0.8031, 0.7542, 0.8031, 0.8722, 0.2892, 0.878, 0.2892, 0.878, 0.4238, 0.8722, 0.4238, 0.03867, 0.9431, 0.05018, 0.9132, 0.05347, 0.9211, 0.0614, 0.9244, 0.1405, 0.6118, 0.1462, 0.6118, 0.1462, 0.7464, 0.1405, 0.7464, 0.5066, 0.6589, 0.5124, 0.6589, 0.5124, 0.7935, 0.5066, 0.7935, 0.07141, 0.224, 0.06026, 0.1897, 0.08121, 0.1897, 0.08835, 0.2117, 0.1006, 0.2452, 0.07141, 0.224, 0.08835, 0.2117, 0.1071, 0.2252, 0.08835, 0.1677, 0.07141, 0.1554, 0.1006, 0.1342, 0.1071, 0.1541, 0.1658, 0.224, 0.1366, 0.2452, 0.1302, 0.2252, 0.1489, 0.2117, 0.1366, 0.2452, 0.1006, 0.2452, 0.1071, 0.2252, 0.1302, 0.2252, 0.156, 0.2794, 0.08121, 0.2794, 0.1186, 0.266, 0.08121, 0.2794, 0.08121, 0.3539, 0.002667, 0.2346, 0.002667, 0.2346, 0.002665, 0.1448, 0.04231, 0.1897, 0.002667, 0.1448, 0.08121, 0.0254, 0.08121, 0.09991, 0.08121, 0.09991, 0.156, 0.09991, 0.1186, 0.1134, 0.156, 0.09991, 0.156, 0.01763, 0.2346, 0.1523, 0.156, 0.01763, 0.08633, 0.01763, 0.09617, 0.002665, 0.09617, 0.002665, 0.156, 0.002666, 0.156, 0.01763, 0.156, 0.002666, 0.2346, 0.1523, 0.156, 0.01763, 0.2346, 0.1523, 0.2346, 0.2645, 0.1949, 0.1897, 0.2346, 0.2645, 0.156, 0.3767, 0.156, 0.3617, 0.156, 0.3767, 0.09617, 0.3767, 0.156, 0.3617, 0.09617, 0.3767, 0.08633, 0.3617, 0.156, 0.3617, 0.156, 0.3617, 0.156, 0.2794, 0.2346, 0.2645, 0.1726, 0.2436, 0.1949, 0.1897, 0.2346, 0.2645, 0.1949, 0.1897, 0.1726, 0.1357, 0.2346, 0.1523, 0.1726, 0.1357, 0.1186, 0.1134, 0.156, 0.09991, 0.1186, 0.1134, 0.06466, 0.1357, 0.08121, 0.09991, 0.06466, 0.1357, 0.04231, 0.1897, 0.002665, 0.1448, 0.04231, 0.1897, 0.06466, 0.2436, 0.002667, 0.2346, 0.06466, 0.2436, 0.1186, 0.266, 0.08121, 0.2794, 0.1186, 0.266, 0.1726, 0.2436, 0.156, 0.2794, 0.08121, 0.2794, 0.002667, 0.2346, 0.06466, 0.2436, 0.002667, 0.1448, 0.08121, 0.09991, 0.06466, 0.1357, 0.156, 0.09991, 0.2346, 0.1523, 0.1726, 0.1357, 0.2346, 0.2645, 0.156, 0.2794, 0.1726, 0.2436, 0.8925, 0.233, 0.9259, 0.2206, 0.9259, 0.2437, 0.8925, 0.209, 0.9259, 0.1975, 0.9259, 0.2206, 0.8925, 0.185, 0.9259, 0.1744, 0.9259, 0.1975, 0.3912, 0.7979, 0.3581, 0.7646, 0.3812, 0.7644, 0.3912, 0.7979, 0.3581, 0.8806, 0.3581, 0.7646, 0.3912, 0.8578, 0.3812, 0.8809, 0.3581, 0.8806, 0.8934, 0.5378, 0.9163, 0.5253, 0.9162, 0.5485, 0.8934, 0.5138, 0.9163, 0.5022, 0.9163, 0.5253, 0.8934, 0.4898, 0.9162, 0.4791, 0.9163, 0.5022, 0.3197, 0.8578, 0.3528, 0.8806, 0.3297, 0.8809, 0.9163, 0.5022, 0.8934, 0.5138, 0.8934, 0.4898, 0.9163, 0.5253, 0.8934, 0.5378, 0.8934, 0.5138, 0.3581, 0.8806, 0.3912, 0.7979, 0.3912, 0.8578, 0.9259, 0.1975, 0.8925, 0.209, 0.8925, 0.185, 0.9259, 0.2206, 0.8925, 0.233, 0.8925, 0.209, 0.3528, 0.8806, 0.3197, 0.8578, 0.3197, 0.7979, 0.5725, 0.7721, 0.5955, 0.7739, 0.6128, 0.8005, 0.5607, 0.8005, 0.5607, 0.6747, 0.6128, 0.6747, 0.6011, 0.703, 0.5781, 0.7012, 0.6612, 0.8031, 0.6612, 0.7694, 0.7372, 0.7694, 0.7542, 0.8031, 0.6152, 0.7619, 0.6241, 0.7405, 0.6497, 0.7115, 0.6497, 0.7636, 0.7898, 0.3565, 0.8669, 0.3565, 0.8223, 0.3939, 0.7898, 0.3939, 0.8669, 0.2892, 0.8669, 0.3565, 0.8223, 0.3191, 0.8223, 0.2892, 0.3848, 0.8862, 0.4297, 0.8862, 0.4297, 0.9461, 0.3848, 0.9461, 0.5106, 0.8171, 0.5256, 0.812, 0.5256, 0.8868, 0.5106, 0.8868, 0.06251, 0.781, 0.08495, 0.7959, 0.002665, 0.7959, 0.002665, 0.781, 0.8623, 0.2343, 0.7699, 0.2343, 0.7863, 0.2007, 0.8623, 0.2007, 0.8934, 0.5538, 0.9463, 0.5538, 0.9463, 0.5874, 0.8934, 0.5874, 0.7863, 0.1333, 0.7699, 0.09968, 0.8623, 0.09968, 0.8623, 0.1333, 0.8853, 0.6839, 0.8854, 0.6735, 0.9154, 0.6685, 0.6128, 0.6747, 0.6497, 0.7115, 0.6187, 0.718, 0.6011, 0.703, 0.866, 0.6137, 0.8402, 0.6137, 0.8352, 0.5838, 0.9154, 0.6685, 0.9153, 0.6942, 0.8853, 0.6839, 0.9153, 0.6942, 0.8853, 0.6943, 0.8853, 0.6839, 0.8105, 0.5838, 0.8105, 0.5464, 0.8352, 0.5464, 0.8352, 0.5464, 0.8352, 0.5838, 0.8105, 0.5838, 0.8933, 0.04628, 0.8858, 0.04628, 0.8858, 0.008879, 0.8858, 0.008879, 0.8933, 0.008879, 0.8933, 0.04628, 0.8713, 0.4791, 0.877, 0.4791, 0.877, 0.6137, 0.8713, 0.6137, 0.889, 0.4238, 0.8833, 0.4238, 0.8833, 0.2892, 0.889, 0.2892, 0.1462, 0.8864, 0.1405, 0.8864, 0.1405, 0.7517, 0.1462, 0.7517, 0.3713, 0.3879, 0.3825, 0.4749, 0.3296, 0.4744, 0.3497, 0.3902, 0.88, 0.7358, 0.8604, 0.7358, 0.8604, 0.6685, 0.88, 0.6685, 0.7799, 0.6685, 0.7542, 0.7358, 0.7542, 0.6685, 0.8352, 0.5464, 0.866, 0.479, 0.866, 0.6137, 0.6804, 0.479, 0.6726, 0.4939, 0.6726, 0.479, 0.6804, 0.479, 0.7325, 0.4939, 0.6726, 0.4939, 0.7549, 0.6631, 0.7325, 0.6631, 0.7325, 0.4939, 0.7325, 0.4939, 0.7549, 0.479, 0.7549, 0.6631, 0.7325, 0.4939, 0.6804, 0.479, 0.7549, 0.479, 0.1351, 0.7547, 0.1351, 0.764, 0.09028, 0.7819, 0.1352, 0.7819, 0.09028, 0.7819, 0.1351, 0.764, 0.9363, 0.9453, 0.8914, 0.9453, 0.8914, 0.8854, 0.9363, 0.8854, 0.8872, 0.167, 0.8676, 0.167, 0.8676, 0.09968, 0.8872, 0.09968, 0.8051, 0.4969, 0.8051, 0.5062, 0.7602, 0.479, 0.4771, 0.002665, 0.522, 0.002665, 0.522, 0.1716, 0.4771, 0.1716, 0.7602, 0.479, 0.8051, 0.479, 0.8051, 0.4969, 0.6823, 0.2838, 0.6823, 0.0997, 0.7047, 0.1146, 0.6823, 0.0997, 0.7568, 0.0997, 0.7047, 0.1146, 0.7645, 0.09968, 0.7645, 0.1146, 0.7568, 0.0997, 0.7645, 0.1146, 0.7047, 0.1146, 0.7568, 0.0997, 0.7047, 0.1146, 0.7047, 0.2838, 0.6823, 0.2838, 0.2324, 0.7959, 0.2324, 0.6118, 0.3072, 0.6118, 0.3072, 0.6118, 0.3072, 0.7959, 0.2324, 0.7959, 0.8352, 0.5464, 0.8352, 0.509, 0.866, 0.479, 0.7845, 0.2892, 0.7845, 0.4733, 0.762, 0.3041, 0.7845, 0.4733, 0.762, 0.4733, 0.762, 0.3041, 0.2121, 0.8709, 0.2121, 0.8012, 0.2271, 0.8012, 0.2271, 0.8012, 0.2271, 0.876, 0.2121, 0.8709, 0.2271, 0.876, 0.2121, 0.876, 0.2121, 0.8709, 0.7602, 0.6491, 0.7602, 0.479, 0.8051, 0.5062, 0.8051, 0.6491, 0.09028, 0.6118, 0.1352, 0.6118, 0.1351, 0.7547, 0.09028, 0.7819, 0.8354, 0.7358, 0.8551, 0.7358, 0.8551, 0.8031, 0.8354, 0.8031, 0.8301, 0.6685, 0.8301, 0.8054, 0.7852, 0.8054, 0.7852, 0.6685, 0.8604, 0.7358, 0.88, 0.7358, 0.88, 0.8031, 0.8604, 0.8031, 0.5106, 0.8171, 0.5106, 0.812, 0.5256, 0.812, 0.06251, 0.781, 0.08495, 0.6118, 0.08495, 0.7959, 0.06251, 0.781, 0.06251, 0.6118, 0.08495, 0.6118, 0.7022, 0.2892, 0.7845, 0.2892, 0.762, 0.3041, 0.7022, 0.3041, 0.1523, 0.7959, 0.1523, 0.6118, 0.2271, 0.6118, 0.2271, 0.6118, 0.2271, 0.7959, 0.1523, 0.7959, 0.1352, 0.885, 0.1352, 0.9448, 0.1237, 0.9149, 0.1352, 0.9448, 0.08971, 0.9448, 0.1124, 0.9261, 0.08971, 0.9448, 0.08971, 0.885, 0.1012, 0.9149, 0.08971, 0.885, 0.1352, 0.885, 0.1124, 0.9037, 0.1045, 0.9069, 0.1012, 0.9149, 0.08971, 0.885, 0.1012, 0.9149, 0.1045, 0.9228, 0.08971, 0.9448, 0.1045, 0.9228, 0.1124, 0.9261, 0.08971, 0.9448, 0.1124, 0.9261, 0.1204, 0.9228, 0.1352, 0.9448, 0.1204, 0.9228, 0.1237, 0.9149, 0.1352, 0.9448, 0.1237, 0.9149, 0.1204, 0.9069, 0.1352, 0.885, 0.1204, 0.9069, 0.1124, 0.9037, 0.1352, 0.885, 0.1124, 0.9037, 0.1045, 0.9069, 0.08971, 0.885, 0.1633, 0.9052, 0.1556, 0.928, 0.1556, 0.8825, 0.4883, 0.5416, 0.4806, 0.5644, 0.4806, 0.5189, 0.02911, 0.9254, 0.01362, 0.9254, 0.002665, 0.899, 0.02911, 0.9254, 0.002665, 0.9519, 0.01362, 0.9254, 0.9118, 0.7755, 0.8964, 0.7755, 0.8853, 0.7491, 0.9118, 0.7755, 0.8853, 0.8022, 0.8964, 0.7755, 0.9153, 0.6942, 0.9154, 0.7437, 0.8855, 0.7438, 0.8853, 0.6943, 0.112, 0.8048, 0.1294, 0.7872, 0.1308, 0.7975, 0.1308, 0.7975, 0.1349, 0.807, 0.112, 0.8048, 0.1349, 0.807, 0.1352, 0.8565, 0.1045, 0.8422, 0.1352, 0.8565, 0.1123, 0.8796, 0.1045, 0.8422, 0.1123, 0.8796, 0.1045, 0.8796, 0.1045, 0.8422, 0.1045, 0.8422, 0.1045, 0.8048, 0.112, 0.8048, 0.112, 0.8048, 0.1349, 0.807, 0.1045, 0.8422, 0.7853, 0.8603, 0.7854, 0.8108, 0.8153, 0.8108, 0.8152, 0.8603, 0.4162, 0.3863, 0.4241, 0.3892, 0.409, 0.4749, 0.4241, 0.3892, 0.4438, 0.3898, 0.409, 0.4749, 0.4438, 0.3898, 0.4619, 0.382, 0.4619, 0.4744, 0.4619, 0.4744, 0.4718, 0.4913, 0.441, 0.4958, 0.4718, 0.4913, 0.4718, 0.5109, 0.4432, 0.5011, 0.4718, 0.5109, 0.4619, 0.5278, 0.441, 0.5064, 0.4619, 0.5278, 0.4619, 0.5725, 0.4269, 0.5375, 0.4269, 0.5375, 0.4055, 0.5231, 0.4304, 0.5064, 0.4055, 0.5231, 0.3984, 0.4984, 0.4282, 0.5011, 0.3984, 0.4984, 0.409, 0.4749, 0.4304, 0.4958, 0.409, 0.4749, 0.409, 0.382, 0.4162, 0.3863, 0.4357, 0.5086, 0.441, 0.5064, 0.4619, 0.5278, 0.441, 0.5064, 0.4432, 0.5011, 0.4718, 0.5109, 0.4432, 0.5011, 0.441, 0.4958, 0.4718, 0.4913, 0.441, 0.4958, 0.4357, 0.4936, 0.4619, 0.4744, 0.4357, 0.4936, 0.4304, 0.4958, 0.409, 0.4749, 0.4304, 0.4958, 0.4282, 0.5011, 0.3984, 0.4984, 0.4282, 0.5011, 0.4304, 0.5064, 0.4055, 0.5231, 0.4304, 0.5064, 0.4357, 0.5086, 0.4269, 0.5375, 0.409, 0.4749, 0.4438, 0.3898, 0.4619, 0.4744, 0.4619, 0.5278, 0.4269, 0.5375, 0.4357, 0.5086, 0.4619, 0.4744, 0.4357, 0.4936, 0.409, 0.4749, 0.8213, 0.4705, 0.7898, 0.4716, 0.7898, 0.4305, 0.8241, 0.4291, 0.148, 0.8917, 0.148, 0.9114, 0.1405, 0.8961, 0.9032, 0.3697, 0.9034, 0.3894, 0.8959, 0.3895, 0.8959, 0.3895, 0.8943, 0.3552, 0.9032, 0.3697, 0.8105, 0.6191, 0.8448, 0.6204, 0.8144, 0.6269, 0.8144, 0.6269, 0.8448, 0.6204, 0.8448, 0.6615, 0.8133, 0.6605, 0.121, 0.9919, 0.08971, 0.9953, 0.08971, 0.9539, 0.1239, 0.9501, 0.5579, 0.9917, 0.5712, 0.9504, 0.5894, 0.958, 0.5894, 0.9917, 0.934, 0.2004, 0.9645, 0.1927, 0.9645, 0.2352, 0.9313, 0.2437, 0.8943, 0.4238, 0.8959, 0.3895, 0.9034, 0.4063, 0.8959, 0.3895, 0.9034, 0.3894, 0.9035, 0.3979, 0.9035, 0.3979, 0.9034, 0.4063, 0.8959, 0.3895, 0.8991, 0.03205, 0.8986, 0.01677, 0.9113, 0.008879, 0.2853, 0.8012, 0.2853, 0.8772, 0.2324, 0.8772, 0.6951, 0.06766, 0.6829, 0.05898, 0.6859, 0.044, 0.7048, 0.03471, 0.6884, 0.0289, 0.7048, 0.03471, 0.6859, 0.044, 0.2853, 0.8012, 0.2324, 0.8772, 0.2324, 0.8012, 0.2188, 0.9913, 0.1878, 0.9969, 0.1878, 0.955, 0.2216, 0.9489, 0.07747, 0.4632, 0.04007, 0.4045, 0.1149, 0.4045, 0.002665, 0.382, 0.04007, 0.382, 0.04007, 0.4045, 0.04645, 0.4942, 0.002665, 0.6064, 0.002665, 0.382, 0.04007, 0.584, 0.04007, 0.6064, 0.002665, 0.6064, 0.07747, 0.5252, 0.1149, 0.584, 0.04007, 0.584, 0.1523, 0.6064, 0.1149, 0.6064, 0.1149, 0.584, 0.1085, 0.4942, 0.1523, 0.382, 0.1523, 0.6064, 0.1149, 0.4045, 0.1149, 0.382, 0.1523, 0.382, 0.002665, 0.382, 0.05554, 0.4723, 0.04645, 0.4942, 0.04007, 0.4045, 0.07747, 0.4632, 0.05554, 0.4723, 0.1149, 0.4045, 0.0994, 0.4723, 0.07747, 0.4632, 0.1523, 0.382, 0.1085, 0.4942, 0.0994, 0.4723, 0.1523, 0.6064, 0.0994, 0.5161, 0.1085, 0.4942, 0.1149, 0.584, 0.07747, 0.5252, 0.0994, 0.5161, 0.04007, 0.584, 0.05554, 0.5161, 0.07747, 0.5252, 0.002665, 0.6064, 0.04645, 0.4942, 0.05554, 0.5161, 0.05554, 0.4723, 0.002665, 0.382, 0.04007, 0.4045, 0.05554, 0.5161, 0.04007, 0.584, 0.002665, 0.6064, 0.0994, 0.5161, 0.1523, 0.6064, 0.1149, 0.584, 0.0994, 0.4723, 0.1149, 0.4045, 0.1523, 0.382, 0.5551, 0.6482, 0.5551, 0.479, 0.6299, 0.479, 0.6299, 0.479, 0.6299, 0.6482, 0.5551, 0.6482, 0.6299, 0.6482, 0.6673, 0.6482, 0.6673, 0.6631, 0.9355, 0.5258, 0.9355, 0.4777, 0.9759, 0.4899, 0.9759, 0.5136, 0.5177, 0.6631, 0.5177, 0.6482, 0.5551, 0.6482, 0.6559, 0.812, 0.6559, 0.8868, 0.5961, 0.8868, 0.5961, 0.8868, 0.5961, 0.812, 0.6559, 0.812, 0.7654, 0.6554, 0.7654, 0.6631, 0.7602, 0.6631, 0.3745, 0.9349, 0.3787, 0.9284, 0.3787, 0.9377, 0.5309, 0.812, 0.5907, 0.812, 0.5907, 0.8868, 0.5907, 0.8868, 0.5309, 0.8868, 0.5309, 0.812, 0.5647, 0.2689, 0.5647, 0.09968, 0.6395, 0.09968, 0.6395, 0.09968, 0.6395, 0.2689, 0.5647, 0.2689, 0.6395, 0.2689, 0.6769, 0.2689, 0.6769, 0.2838, 0.4974, 0.2892, 0.5124, 0.2892, 0.5124, 0.5136, 0.4974, 0.5136, 0.5273, 0.2838, 0.5273, 0.2689, 0.5647, 0.2689, 0.539, 0.3548, 0.575, 0.3155, 0.5945, 0.3355, 0.5686, 0.3536, 0.6538, 0.3741, 0.6786, 0.3656, 0.6704, 0.4187, 0.6482, 0.4054, 0.09524, 0.8507, 0.09524, 0.7872, 0.09915, 0.8262, 0.4921, 0.5136, 0.4771, 0.5136, 0.4771, 0.2892, 0.4921, 0.2892, 0.977, 0.3552, 0.977, 0.4033, 0.9366, 0.3911, 0.9366, 0.3674, 0.9346, 0.7279, 0.9346, 0.6798, 0.975, 0.692, 0.975, 0.7157, 0.9355, 0.4724, 0.9355, 0.4242, 0.9759, 0.4364, 0.9759, 0.4602, 0.9775, 0.008879, 0.9775, 0.05703, 0.9371, 0.04482, 0.9371, 0.02108, 0.8861, 0.8905, 0.8861, 0.9477, 0.8442, 0.9432, 0.8442, 0.895, 0.8934, 0.5874, 0.9463, 0.5874, 0.9463, 0.6211, 0.8934, 0.6211, 0.975, 0.7332, 0.975, 0.7814, 0.9346, 0.7692, 0.9346, 0.7454, 0.9798, 0.8319, 0.9798, 0.8801, 0.9394, 0.8679, 0.9394, 0.8442, 0.3528, 0.8862, 0.3528, 0.9435, 0.3108, 0.9389, 0.3108, 0.8908, 0.7172, 0.9477, 0.7172, 0.8905, 0.7591, 0.895, 0.7591, 0.9432, 0.6699, 0.9477, 0.6699, 0.8905, 0.7119, 0.895, 0.7119, 0.9432, 0.5647, 0.2689, 0.6395, 0.2689, 0.6769, 0.2838, 0.5273, 0.2838, 0.9716, 0.08548, 0.9716, 0.1336, 0.9313, 0.1214, 0.9313, 0.09769, 0.5106, 0.9494, 0.5106, 0.8921, 0.5525, 0.8967, 0.5525, 0.9448, 0.4633, 0.9494, 0.4633, 0.8921, 0.5053, 0.8967, 0.5053, 0.9448, 0.5551, 0.6482, 0.6299, 0.6482, 0.6673, 0.6631, 0.5177, 0.6631, 0.9113, 0.008879, 0.9178, 0.04261, 0.8986, 0.07106, 0.5582, 0.6685, 0.6154, 0.6685, 0.6128, 0.6747, 0.6154, 0.6685, 0.6559, 0.7089, 0.6497, 0.7115, 0.6559, 0.7089, 0.6559, 0.7662, 0.6497, 0.7115, 0.6559, 0.7662, 0.6154, 0.8067, 0.6128, 0.8005, 0.6154, 0.8067, 0.5582, 0.8067, 0.5607, 0.8005, 0.5582, 0.8067, 0.5177, 0.7662, 0.5239, 0.7636, 0.5177, 0.7662, 0.5177, 0.7089, 0.5239, 0.7115, 0.5177, 0.7089, 0.5582, 0.6685, 0.5607, 0.6747, 0.6497, 0.7115, 0.6128, 0.6747, 0.6154, 0.6685, 0.6128, 0.6747, 0.5607, 0.6747, 0.5582, 0.6685, 0.5607, 0.6747, 0.5239, 0.7115, 0.5177, 0.7089, 0.5239, 0.7115, 0.5239, 0.7636, 0.5177, 0.7662, 0.5239, 0.7636, 0.5607, 0.8005, 0.5582, 0.8067, 0.5607, 0.8005, 0.6128, 0.8005, 0.6154, 0.8067, 0.6128, 0.8005, 0.6497, 0.7636, 0.6559, 0.7662, 0.6497, 0.7636, 0.6497, 0.7115, 0.6559, 0.7662, 0.5495, 0.7346, 0.5239, 0.7115, 0.5607, 0.6747, 0.5584, 0.7133, 0.6187, 0.718, 0.6497, 0.7115, 0.6241, 0.7405, 0.6128, 0.8005, 0.6152, 0.7619, 0.6497, 0.7636, 0.3072, 0.6064, 0.1576, 0.6064, 0.3072, 0.382, 0.1576, 0.382, 0.3072, 0.382, 0.1576, 0.6064, 0.6152, 0.7619, 0.6128, 0.8005, 0.5955, 0.7739, 0.5781, 0.7012, 0.5584, 0.7133, 0.5607, 0.6747, 0.4274, 0.9514, 0.4297, 0.9665, 0.4013, 0.9665, 0.4036, 0.9514, 0.7732, 0.8285, 0.7732, 0.8084, 0.7758, 0.8084, 0.7732, 0.8285, 0.7758, 0.8084, 0.7758, 0.8285, 0.8388, 0.8905, 0.8388, 0.9105, 0.8362, 0.9105, 0.8388, 0.8905, 0.8362, 0.9105, 0.8362, 0.8905, 0.7758, 0.8592, 0.7758, 0.8792, 0.7732, 0.8792, 0.7758, 0.8592, 0.7732, 0.8792, 0.7732, 0.8592, 0.6646, 0.8905, 0.6646, 0.9105, 0.662, 0.9105, 0.6646, 0.8905, 0.662, 0.9105, 0.662, 0.8905, 0.09915, 0.856, 0.09915, 0.876, 0.09653, 0.876, 0.09915, 0.856, 0.09653, 0.876, 0.09653, 0.856, 0.3795, 0.8862, 0.3795, 0.9063, 0.3769, 0.9063, 0.3795, 0.8862, 0.3769, 0.9063, 0.3769, 0.8862, 0.7732, 0.8538, 0.7732, 0.8338, 0.7758, 0.8338, 0.7732, 0.8538, 0.7758, 0.8338, 0.7758, 0.8538, 0.9088, 0.4704, 0.9088, 0.4503, 0.9114, 0.4503, 0.9088, 0.4704, 0.9114, 0.4503, 0.9114, 0.4704, 0.9313, 0.1531, 0.9655, 0.139, 0.9796, 0.1732, 0.9454, 0.1873, 0.5951, 0.03334, 0.5945, 0.05336, 0.5775, 0.06131, 0.5775, 0.02696, 0.6298, 0.02028, 0.6098, 0.01963, 0.6018, 0.002665, 0.6362, 0.002665, 0.6098, 0.01963, 0.5951, 0.03334, 0.5775, 0.02696, 0.6018, 0.002665, 0.6082, 0.06798, 0.6282, 0.06863, 0.6362, 0.0856, 0.6018, 0.0856, 0.6435, 0.0349, 0.6298, 0.02028, 0.6362, 0.002665, 0.6605, 0.02696, 0.6282, 0.06863, 0.6428, 0.05492, 0.6605, 0.06131, 0.6362, 0.0856, 0.4982, 0.6423, 0.4932, 0.7115, 0.4726, 0.7017, 0.4766, 0.649, 0.5945, 0.05336, 0.6082, 0.06798, 0.6018, 0.0856, 0.5775, 0.06131, 0.9796, 0.1732, 0.9655, 0.1873, 0.9454, 0.1873, 0.9655, 0.139, 0.9796, 0.1531, 0.9796, 0.1732, 0.9313, 0.1531, 0.9454, 0.139, 0.9655, 0.139, 0.6428, 0.05492, 0.6435, 0.0349, 0.6605, 0.02696, 0.6605, 0.06131, 0.9454, 0.1873, 0.9313, 0.1732, 0.9313, 0.1531, 0.1825, 0.9489, 0.1825, 0.9904, 0.1555, 0.9863, 0.1512, 0.9529, 0.9326, 0.8428, 0.9251, 0.8427, 0.9254, 0.8209, 0.7645, 0.9122, 0.7645, 0.8905, 0.7721, 0.899, 0.8845, 0.6615, 0.8501, 0.6615, 0.8525, 0.6204, 0.884, 0.6204, 0.8095, 0.2397, 0.8438, 0.2397, 0.8443, 0.2808, 0.8095, 0.2821, 0.8042, 0.2809, 0.7699, 0.2829, 0.7727, 0.2415, 0.8042, 0.2397, 0.902, 0.4704, 0.8704, 0.4704, 0.8691, 0.4292, 0.9035, 0.4292, 0.925, 0.8553, 0.925, 0.849, 0.9326, 0.8428, 0.925, 0.849, 0.9251, 0.8427, 0.9326, 0.8428, 0.9326, 0.8428, 0.934, 0.8771, 0.925, 0.8553, 0.1825, 0.9904, 0.1485, 0.9953, 0.1555, 0.9863, 0.934, 0.8084, 0.9326, 0.8428, 0.9254, 0.8209, 0.5945, 0.3355, 0.575, 0.3155, 0.6284, 0.3113, 0.626, 0.338, 0.6382, 0.3463, 0.6479, 0.3208, 0.6786, 0.3656, 0.6538, 0.3741, 0.8943, 0.2864, 0.9075, 0.3181, 0.8943, 0.3499, 0.3497, 0.3902, 0.3296, 0.4744, 0.3296, 0.382, 0.3505, 0.4958, 0.3197, 0.4913, 0.3296, 0.4744, 0.3483, 0.5011, 0.3197, 0.5109, 0.3197, 0.4913, 0.3505, 0.5064, 0.3296, 0.5278, 0.3197, 0.5109, 0.3646, 0.5375, 0.3296, 0.5725, 0.3296, 0.5278, 0.361, 0.5064, 0.386, 0.5231, 0.3646, 0.5375, 0.3632, 0.5011, 0.393, 0.4984, 0.386, 0.5231, 0.361, 0.4958, 0.3825, 0.4749, 0.393, 0.4984, 0.3771, 0.3854, 0.3825, 0.382, 0.3825, 0.4749, 0.3825, 0.4749, 0.3713, 0.3879, 0.3771, 0.3854, 0.3197, 0.5109, 0.3483, 0.5011, 0.3505, 0.5064, 0.3197, 0.4913, 0.3505, 0.4958, 0.3483, 0.5011, 0.3296, 0.4744, 0.3557, 0.4936, 0.3505, 0.4958, 0.3825, 0.4749, 0.361, 0.4958, 0.3557, 0.4936, 0.393, 0.4984, 0.3632, 0.5011, 0.361, 0.4958, 0.386, 0.5231, 0.361, 0.5064, 0.3632, 0.5011, 0.3646, 0.5375, 0.3557, 0.5086, 0.361, 0.5064, 0.3296, 0.5278, 0.3505, 0.5064, 0.3557, 0.5086, 0.3557, 0.5086, 0.3646, 0.5375, 0.3296, 0.5278, 0.3825, 0.4749, 0.3557, 0.4936, 0.3296, 0.4744, 0.8669, 0.4238, 0.8223, 0.4238, 0.8223, 0.3939, 0.8669, 0.3565, 0.8223, 0.3191, 0.8669, 0.3565, 0.7898, 0.3565, 0.7898, 0.3191, 0.2052, 0.8012, 0.2052, 0.8772, 0.1523, 0.8772, 0.1523, 0.8772, 0.1523, 0.8012, 0.2052, 0.8012, 0.7372, 0.7021, 0.7542, 0.6685, 0.7542, 0.7358, 0.7372, 0.7358, 0.7372, 0.7021, 0.6612, 0.7021, 0.6612, 0.6685, 0.7542, 0.6685, 0.2445, 0.9408, 0.2307, 0.9341, 0.2359, 0.9307, 0.2512, 0.9419, 0.2572, 0.9492, 0.2445, 0.9408, 0.2702, 0.9408, 0.2708, 0.9422, 0.2572, 0.9492, 0.2702, 0.9408, 0.2853, 0.9373, 0.2708, 0.9422, 0.2754, 0.892, 0.2789, 0.887, 0.2853, 0.9009, 0.2754, 0.892, 0.2637, 0.8857, 0.2789, 0.887, 0.257, 0.8871, 0.2487, 0.8825, 0.2637, 0.8857, 0.2397, 0.8951, 0.2386, 0.894, 0.2487, 0.8825, 0.2397, 0.8951, 0.2269, 0.9038, 0.2386, 0.894, 0.2313, 0.9122, 0.2298, 0.9188, 0.2269, 0.9038, 0.2359, 0.9307, 0.2307, 0.9341, 0.2298, 0.9188, 0.2298, 0.9188, 0.2313, 0.9122, 0.2359, 0.9307, 0.2269, 0.9038, 0.2397, 0.8951, 0.2313, 0.9122, 0.2487, 0.8825, 0.257, 0.8871, 0.2397, 0.8951, 0.2637, 0.8857, 0.2754, 0.892, 0.257, 0.8871, 0.2572, 0.9492, 0.2512, 0.9419, 0.2702, 0.9408, 0.2445, 0.9408, 0.2359, 0.9307, 0.2512, 0.9419, 0.7372, 0.7694, 0.7372, 0.7358, 0.7542, 0.7358, 0.7542, 0.8031, 0.8352, 0.509, 0.8402, 0.479, 0.866, 0.479, 0.7852, 0.8706, 0.8152, 0.8603, 0.8153, 0.8861, 0.7852, 0.8706, 0.7853, 0.8603, 0.8152, 0.8603, 0.8153, 0.8861, 0.7853, 0.881, 0.7852, 0.8706, 0.7699, 0.167, 0.7699, 0.09968, 0.7863, 0.1333, 0.7863, 0.167, 0.8223, 0.8108, 0.8301, 0.8108, 0.8301, 0.8479, 0.8223, 0.8482, 0.7699, 0.167, 0.7863, 0.167, 0.7863, 0.2007, 0.7699, 0.2343, 0.8676, 0.167, 0.8872, 0.167, 0.8872, 0.2343, 0.8676, 0.2343, 0.5273, 0.002665, 0.5722, 0.002665, 0.5722, 0.09243, 0.5273, 0.09243, 0.8551, 0.7358, 0.8354, 0.7358, 0.8354, 0.6685, 0.8551, 0.6685, 0.9417, 0.6272, 0.944, 0.6423, 0.9156, 0.6423, 0.9179, 0.6272, 0.9263, 0.2641, 0.9286, 0.249, 0.9523, 0.249, 0.9547, 0.2641, 0.9417, 0.8266, 0.9394, 0.8115, 0.9678, 0.8115, 0.9654, 0.8266, 0.4297, 0.9665, 0.4274, 0.9816, 0.4036, 0.9816, 0.4013, 0.9665, 0.8925, 0.2641, 0.8949, 0.249, 0.9186, 0.249, 0.9209, 0.2641, 0.9079, 0.9657, 0.9102, 0.9506, 0.934, 0.9506, 0.9363, 0.9657, 0.9286, 0.2793, 0.9263, 0.2641, 0.9547, 0.2641, 0.9523, 0.2793, 0.9394, 0.8115, 0.9417, 0.7964, 0.9654, 0.7964, 0.9678, 0.8115, 0.445, 0.9232, 0.445, 0.9304, 0.4373, 0.9325, 0.4373, 0.9211, 0.944, 0.6423, 0.9417, 0.6575, 0.9179, 0.6575, 0.9156, 0.6423, 0.9102, 0.9808, 0.9079, 0.9657, 0.9363, 0.9657, 0.934, 0.9808, 0.8949, 0.2793, 0.8925, 0.2641, 0.9209, 0.2641, 0.9186, 0.2793, 0.01015, 0.8761, 0.02895, 0.8833, 0.02756, 0.8936, 0.01015, 0.8761, 0.03311, 0.8738, 0.02895, 0.8833, 0.002665, 0.8386, 0.03334, 0.8243, 0.03311, 0.8738, 0.002665, 0.8386, 0.0105, 0.8013, 0.03334, 0.8243, 0.002665, 0.8386, 0.002665, 0.8012, 0.0105, 0.8013, 0.01015, 0.8761, 0.002665, 0.876, 0.002665, 0.8386, 0.002665, 0.8386, 0.03311, 0.8738, 0.01015, 0.8761, 0.8352, 0.509, 0.8352, 0.5464, 0.8105, 0.5464, 0.8105, 0.5464, 0.8105, 0.509, 0.8352, 0.509, 0.8301, 0.8479, 0.8301, 0.8856, 0.8223, 0.8856, 0.8223, 0.8482, 0.1302, 0.1541, 0.1366, 0.1342, 0.1658, 0.1554, 0.1489, 0.1677, 0.3197, 0.7979, 0.3297, 0.7644, 0.3528, 0.7646, 0.7852, 0.9487, 0.7852, 0.8914, 0.8272, 0.896, 0.8272, 0.9441, 0.08121, 0.1897, 0.06026, 0.1897, 0.07141, 0.1554, 0.08835, 0.1677, 0.1071, 0.1541, 0.1006, 0.1342, 0.1366, 0.1342, 0.1302, 0.1541, 0.177, 0.1897, 0.1658, 0.224, 0.1489, 0.2117, 0.156, 0.1897, 0.4651, 0.8806, 0.4651, 0.7646, 0.4982, 0.7979, 0.4651, 0.7646, 0.4882, 0.7644, 0.4982, 0.7979, 0.8926, 0.169, 0.8925, 0.1459, 0.9259, 0.1583, 0.8925, 0.1459, 0.8925, 0.1228, 0.9259, 0.1343, 0.8925, 0.1228, 0.8926, 0.09968, 0.9259, 0.1104, 0.4066, 0.7644, 0.4297, 0.7646, 0.3966, 0.7979, 0.4297, 0.7646, 0.4297, 0.8806, 0.3966, 0.7979, 0.4297, 0.8806, 0.4066, 0.8809, 0.3966, 0.8578, 0.4579, 0.8464, 0.4579, 0.8695, 0.435, 0.8571, 0.4579, 0.8695, 0.4579, 0.8926, 0.4351, 0.8811, 0.4579, 0.8926, 0.4579, 0.9157, 0.435, 0.9051, 0.4882, 0.8809, 0.4651, 0.8806, 0.4982, 0.8578, 0.4982, 0.7979, 0.4982, 0.8578, 0.4651, 0.8806, 0.435, 0.9051, 0.4351, 0.8811, 0.4579, 0.8926, 0.4351, 0.8811, 0.435, 0.8571, 0.4579, 0.8695, 0.3966, 0.8578, 0.3966, 0.7979, 0.4297, 0.8806, 0.9259, 0.1104, 0.9259, 0.1343, 0.8925, 0.1228, 0.9259, 0.1343, 0.9259, 0.1583, 0.8925, 0.1459, 0.614, 0.8967, 0.6559, 0.8921, 0.6559, 0.9494, 0.614, 0.9448, 0.8933, 0.08368, 0.8858, 0.08368, 0.8858, 0.04628, 0.8858, 0.04628, 0.8933, 0.04628, 0.8933, 0.08368, 0.1951, 0.9435, 0.182, 0.9357, 0.1906, 0.9273, 0.202, 0.9263, 0.2082, 0.9357, 0.1951, 0.9435, 0.202, 0.9263, 0.2082, 0.8903, 0.2216, 0.8977, 0.2084, 0.9061, 0.1996, 0.8987, 0.1818, 0.9199, 0.1689, 0.913, 0.1808, 0.9085, 0.1686, 0.9283, 0.1689, 0.913, 0.1818, 0.9199, 0.4771, 0.2838, 0.4771, 0.1716, 0.522, 0.1716, 0.522, 0.2838, 0.2082, 0.9357, 0.202, 0.9263, 0.2094, 0.9175, 0.2216, 0.9283, 0.1951, 0.8825, 0.1996, 0.8987, 0.1882, 0.8997, 0.182, 0.8903, 0.5843, 0.9186, 0.5579, 0.945, 0.5688, 0.9186, 0.5688, 0.9186, 0.5579, 0.8921, 0.5843, 0.9186, 0.9267, 0.3129, 0.9531, 0.2864, 0.9422, 0.3129, 0.9422, 0.3129, 0.9531, 0.3391, 0.9267, 0.3129, 0.2983, 0.906, 0.2906, 0.9287, 0.2906, 0.8833, 0.08413, 0.9431, 0.0614, 0.9244, 0.06934, 0.9211, 0.07262, 0.9132, 0.9088, 0.3552, 0.9174, 0.3552, 0.9174, 0.4146, 0.9088, 0.4146, 0.9216, 0.489, 0.9302, 0.489, 0.9302, 0.5485, 0.9216, 0.5485, 0.9207, 0.7332, 0.9293, 0.7332, 0.9293, 0.7927, 0.9207, 0.7927, 0.9216, 0.4242, 0.9302, 0.4242, 0.9302, 0.4837, 0.9216, 0.4837, 0.9227, 0.3552, 0.9313, 0.3552, 0.9313, 0.4146, 0.9227, 0.4146, 0.9128, 0.2864, 0.9214, 0.2864, 0.9214, 0.3458, 0.9128, 0.3458, 0.9207, 0.6685, 0.9293, 0.6685, 0.9293, 0.7279, 0.9207, 0.7279, 0.9232, 0.008879, 0.9318, 0.008879, 0.9318, 0.06833, 0.9232, 0.06833, 0.5013, 0.5416, 0.4936, 0.5644, 0.4936, 0.5189, 0.2216, 0.8977, 0.2213, 0.913, 0.2094, 0.9175, 0.2084, 0.9061, 0.1689, 0.913, 0.1687, 0.8977, 0.1808, 0.9085, 0.1951, 0.8825, 0.2082, 0.8903, 0.1996, 0.8987, 0.1687, 0.8977, 0.182, 0.8903, 0.1882, 0.8997, 0.1808, 0.9085, 0.2213, 0.913, 0.2216, 0.9283, 0.2094, 0.9175, 0.9088, 0.445, 0.9088, 0.4335, 0.9107, 0.4335, 0.9088, 0.445, 0.9107, 0.4335, 0.9107, 0.445, 0.9355, 0.5426, 0.9355, 0.5312, 0.9374, 0.5312, 0.9355, 0.5426, 0.9374, 0.5312, 0.9374, 0.5426, 0.8362, 0.9273, 0.8362, 0.9159, 0.8381, 0.9159, 0.8362, 0.9273, 0.8381, 0.9159, 0.8381, 0.9273, 0.6627, 0.9273, 0.6627, 0.9159, 0.6646, 0.9159, 0.6627, 0.9273, 0.6646, 0.9159, 0.6646, 0.9273, 0.3787, 0.9116, 0.3787, 0.9231, 0.3769, 0.9231, 0.3787, 0.9116, 0.3769, 0.9231, 0.3769, 0.9116, 0.9365, 0.663, 0.9365, 0.6744, 0.9346, 0.6744, 0.9365, 0.663, 0.9346, 0.6744, 0.9346, 0.663, 0.6045, 0.9147, 0.6045, 0.9262, 0.6026, 0.9262, 0.6045, 0.9147, 0.6026, 0.9262, 0.6026, 0.9147, 0.7793, 0.8905, 0.7793, 0.9019, 0.7774, 0.9019, 0.7793, 0.8905, 0.7774, 0.9019, 0.7774, 0.8905, 0.1405, 0.926, 0.1405, 0.9189, 0.1481, 0.9167, 0.1481, 0.9282, 0.8986, 0.08569, 0.8986, 0.07854, 0.9062, 0.07639, 0.9062, 0.08784, 0.7721, 0.9197, 0.7721, 0.9269, 0.7645, 0.929, 0.7645, 0.9176, 0.9192, 0.07854, 0.9192, 0.08569, 0.9116, 0.08784, 0.9116, 0.07639, 0.3688, 0.9329, 0.3688, 0.9401, 0.3611, 0.9422, 0.3611, 0.9308, 0.5973, 0.9169, 0.5973, 0.9241, 0.5896, 0.9262, 0.5896, 0.9147, 0.4503, 0.9304, 0.4503, 0.9232, 0.4579, 0.9211, 0.4579, 0.9325, 0.6069, 0.9044, 0.6019, 0.9094, 0.5947, 0.9094, 0.5947, 0.9094, 0.6069, 0.8972, 0.6069, 0.9044, 0.5947, 0.9094, 0.6019, 0.8921, 0.6069, 0.8972, 0.5947, 0.9094, 0.5947, 0.8921, 0.6019, 0.8921, 0.5947, 0.9094, 0.5896, 0.8972, 0.5947, 0.8921, 0.5947, 0.9094, 0.5896, 0.9044, 0.5896, 0.8972, 0.08931, 0.8779, 0.06666, 0.8746, 0.06666, 0.8046, 0.08931, 0.8012, 0.4766, 0.649, 0.4435, 0.6079, 0.4549, 0.5882, 0.4982, 0.6423, 0.3644, 0.6897, 0.3802, 0.7376, 0.3412, 0.7009, 0.3802, 0.7376, 0.3644, 0.6897, 0.4104, 0.717, 0.3616, 0.6577, 0.3376, 0.6469, 0.3727, 0.6047, 0.3799, 0.6311, 0.4229, 0.6262, 0.3914, 0.6266, 0.3908, 0.6001, 0.4435, 0.6079, 0.3616, 0.6577, 0.3644, 0.6897, 0.3412, 0.7009, 0.3376, 0.6469, 0.565, 0.295, 0.6347, 0.2892, 0.6284, 0.3113, 0.575, 0.3155, 0.539, 0.3548, 0.5177, 0.3464, 0.565, 0.295, 0.575, 0.3155, 0.1818, 0.9199, 0.1906, 0.9273, 0.182, 0.9357, 0.1686, 0.9283, 0.8295, 0.4291, 0.8638, 0.4291, 0.8638, 0.4716, 0.8295, 0.4716, 0.884, 0.2821, 0.8496, 0.2821, 0.8496, 0.2397, 0.884, 0.2397, 0.925, 0.8553, 0.934, 0.8771, 0.8917, 0.8801, 0.8914, 0.8577, 0.432, 0.7103, 0.4336, 0.7377, 0.3802, 0.7376, 0.4104, 0.717, 0.4726, 0.7017, 0.4336, 0.7377, 0.432, 0.7103, 0.4528, 0.6828, 0.4726, 0.7017, 0.4528, 0.6828, 0.4493, 0.6487, 0.4766, 0.649, 0.4229, 0.6262, 0.4435, 0.6079, 0.4766, 0.649, 0.4493, 0.6487, 0.9103, 0.6615, 0.8898, 0.6615, 0.8917, 0.6272, 0.9024, 0.6484, 0.6829, 0.05898, 0.6951, 0.06766, 0.6658, 0.0856, 0.669, 0.06537, 0.7409, 0.9773, 0.7172, 0.9773, 0.7223, 0.9531, 0.7315, 0.9652, 0.6658, 0.008262, 0.6892, 0.004136, 0.6771, 0.01851, 0.3581, 0.9254, 0.3581, 0.8862, 0.3688, 0.8968, 0.3633, 0.9111, 0.8991, 0.03205, 0.9113, 0.008879, 0.8986, 0.07106, 0.8993, 0.04735, 0.0614, 0.9244, 0.08413, 0.9431, 0.03867, 0.9431, 0.03867, 0.9431, 0.03867, 0.8833, 0.05018, 0.9132, 0.05018, 0.9132, 0.03867, 0.8833, 0.0614, 0.902, 0.05347, 0.9053, 0.08413, 0.9431, 0.07262, 0.9132, 0.08413, 0.8833, 0.07262, 0.9132, 0.06934, 0.9053, 0.0614, 0.902, 0.08413, 0.8833, 0.03867, 0.8833, 0.08413, 0.8833, 0.0614, 0.902, 0.1366, 0.1342, 0.1006, 0.1342, 0.1186, 0.1134, 0.1186, 0.1134, 0.1006, 0.1342, 0.06466, 0.1357, 0.1186, 0.1134, 0.1726, 0.1357, 0.1366, 0.1342, 0.1366, 0.1342, 0.1726, 0.1357, 0.1658, 0.1554, 0.1658, 0.224, 0.1726, 0.2436, 0.1186, 0.266, 0.1366, 0.2452, 0.1006, 0.2452, 0.1366, 0.2452, 0.1186, 0.266, 0.06466, 0.2436, 0.07141, 0.224, 0.1006, 0.2452, 0.1186, 0.266, 0.07141, 0.224, 0.06466, 0.2436, 0.04231, 0.1897, 0.06026, 0.1897, 0.07141, 0.1554, 0.06026, 0.1897, 0.04231, 0.1897, 0.06466, 0.1357, 0.1006, 0.1342, 0.07141, 0.1554, 0.06466, 0.1357, 0.5549, 0.7571, 0.5725, 0.7721, 0.5607, 0.8005, 0.5239, 0.7636, 0.5239, 0.7115, 0.5495, 0.7346, 0.5549, 0.7571, 0.5239, 0.7636, 0.9703, 0.9339, 0.9416, 0.934, 0.9416, 0.8855, 0.9703, 0.8854, 0.3108, 0.9488, 0.3395, 0.9489, 0.3395, 0.9973, 0.3108, 0.9973, 0.03867, 0.9485, 0.0673, 0.9484, 0.0673, 0.9969, 0.03867, 0.997, 0.9516, 0.5538, 0.9803, 0.5539, 0.9803, 0.6024, 0.9516, 0.6022, 0.9516, 0.6077, 0.9803, 0.6078, 0.9803, 0.6563, 0.9516, 0.6562, 0.9416, 0.9393, 0.9705, 0.9394, 0.9705, 0.9879, 0.9416, 0.9878, 0.987, 0.3348, 0.9584, 0.335, 0.9584, 0.2865, 0.987, 0.2864, 0.3448, 0.9489, 0.3732, 0.9488, 0.3732, 0.9973, 0.3448, 0.9973, 0.3783, 0.3767, 0.3184, 0.3767, 0.3558, 0.2271, 0.3823, 0.2161, 0.3783, 0.3767, 0.3823, 0.2161, 0.4718, 0.2346, 0.4718, 0.2346, 0.3823, 0.2161, 0.3932, 0.1897, 0.4718, 0.1448, 0.3932, 0.1897, 0.3823, 0.1632, 0.4718, 0.1448, 0.4718, 0.1448, 0.3823, 0.1632, 0.3783, 0.002665, 0.3823, 0.1632, 0.3558, 0.1523, 0.3783, 0.002665, 0.3783, 0.002665, 0.3558, 0.1523, 0.3184, 0.002665, 0.3558, 0.1523, 0.3294, 0.1632, 0.3184, 0.002665, 0.3184, 0.002665, 0.3294, 0.1632, 0.3184, 0.1899, 0.2399, 0.1523, 0.2399, 0.1523, 0.3184, 0.1899, 0.3294, 0.2161, 0.2399, 0.2645, 0.2399, 0.2645, 0.3294, 0.2161, 0.3558, 0.2271, 0.3184, 0.3767])
me_1.materials.append(mat_material)
me_1.update()

# ---- objects
ob_koleso_vedomoe = bpy.data.objects.new('Koleso_vedomoe', me_1)

# ---- transforms, parenting, visibility, modifiers, constraints
ob_koleso_vedomoe.location = (0.0, 0.0, 0.0)

# ---- collection membership
col_collection.objects.link(ob_koleso_vedomoe)

# ---- scene / render settings (as saved in the file)
scene.frame_start = 1; scene.frame_end = 250; scene.frame_set(1)
scene.render.engine = 'BLENDER_EEVEE_NEXT'
scene.cycles.sampling_pattern = 'TABULATED_SOBOL'
scene.eevee.ray_tracing_options.trace_max_roughness = 0.0
scene.view_settings.view_transform = 'Standard'
bpy.context.view_layer.update()

# ---- added for rendering (the .blend has no active camera and no usable light): camera, sun
cam_auto = bpy.data.cameras.new('AutoCamera')
cam_auto.lens = 50.0
cam_auto.sensor_width = 36.0
cam_auto.clip_end = 1000.0
ob_auto_camera = bpy.data.objects.new('AutoCamera', cam_auto)
scene.collection.objects.link(ob_auto_camera)
ob_auto_camera.location = (0.184346, -0.224066, 0.148691)
ob_auto_camera.rotation_euler = (1.09748, -7.21219e-08, 0.694738)
scene.camera = ob_auto_camera
light_auto_sun = bpy.data.lights.new('AutoSun', 'SUN')
light_auto_sun.energy = 3.0
light_auto_sun.angle = 0.0523599
ob_auto_sun = bpy.data.objects.new('AutoSun', light_auto_sun)
scene.collection.objects.link(ob_auto_sun)
ob_auto_sun.rotation_euler = (0.872665, 0.174533, 0.523599)
bpy.context.view_layer.update()

